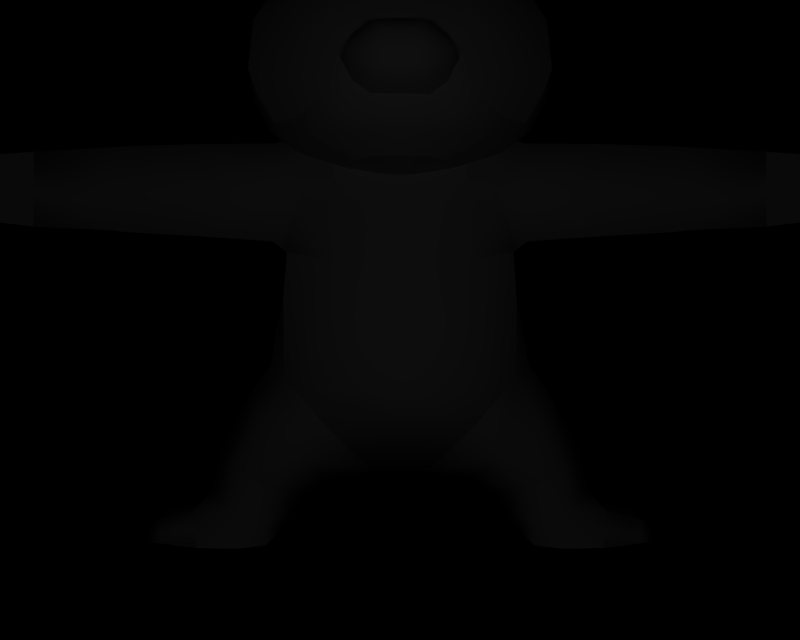 # Source: BR_Slakoth-Shiny01.blend  (saved by Blender 2.66.1; exported with 4.5.12 LTS)
import bpy
from mathutils import Matrix  # noqa: F401  (used for matrix-valued properties, if any)

bpy.ops.wm.read_factory_settings(use_empty=True)
scene = bpy.context.scene
scene.name = '1'

# ---- collections
col_collection_1 = bpy.data.collections.new('Collection 1'); scene.collection.children.link(col_collection_1)

# ---- materials (node trees are filled in below, after node groups)
mat_mat_1 = bpy.data.materials.new('mat_1')
mat_mat_1.alpha_threshold = 0.0
mat_mat_1.specular_color = (0.5, 0.5, 0.5)
mat_mat_1.roughness = 0.5
mat_mat_8 = bpy.data.materials.new('mat_8')
mat_mat_8.alpha_threshold = 0.0
mat_mat_8.specular_color = (0.5, 0.5, 0.5)
mat_mat_8.roughness = 0.5
mat_mat_9 = bpy.data.materials.new('mat_9')
mat_mat_9.alpha_threshold = 0.0
mat_mat_9.specular_color = (0.5, 0.5, 0.5)
mat_mat_9.roughness = 0.5
mat_mat_6 = bpy.data.materials.new('mat_6')
mat_mat_6.alpha_threshold = 0.0
mat_mat_6.specular_color = (0.5, 0.5, 0.5)
mat_mat_6.roughness = 0.5
mat_mat_7 = bpy.data.materials.new('mat_7')
mat_mat_7.alpha_threshold = 0.0
mat_mat_7.specular_color = (0.5, 0.5, 0.5)
mat_mat_7.roughness = 0.5
mat_mat_4 = bpy.data.materials.new('mat_4')
mat_mat_4.alpha_threshold = 0.0
mat_mat_4.specular_color = (0.5, 0.5, 0.5)
mat_mat_4.roughness = 0.5
mat_mat_5 = bpy.data.materials.new('mat_5')
mat_mat_5.alpha_threshold = 0.0
mat_mat_5.specular_color = (0.5, 0.5, 0.5)
mat_mat_5.roughness = 0.5
mat_mat_2 = bpy.data.materials.new('mat_2')
mat_mat_2.alpha_threshold = 0.0
mat_mat_2.specular_color = (0.5, 0.5, 0.5)
mat_mat_2.roughness = 0.5
mat_mat_3 = bpy.data.materials.new('mat_3')
mat_mat_3.alpha_threshold = 0.0
mat_mat_3.specular_color = (0.5, 0.5, 0.5)
mat_mat_3.roughness = 0.5
mat_mat_0 = bpy.data.materials.new('mat_0')
mat_mat_0.alpha_threshold = 0.0
mat_mat_0.specular_color = (0.5, 0.5, 0.5)
mat_mat_0.roughness = 0.5

# ---- material node trees

# ---- cameras
cam_camera_001 = bpy.data.cameras.new('Camera.001')
cam_camera_001.passepartout_alpha = 0.2
cam_camera_001.clip_end = 100.0
cam_camera_001.lens = 35.0
cam_camera_001.sensor_width = 32.0
cam_camera_001.sensor_height = 18.0
cam_camera_001.show_passepartout = False
cam_camera_001.show_safe_areas = True
cam_camera_001.dof.focus_distance = 0.0
cam_camera_001.dof.aperture_fstop = 128.0

# ---- lights
light_lamp = bpy.data.lights.new('Lamp', 'POINT')
light_lamp.transmission_factor = 0.0
light_lamp.energy = 138.0
light_lamp.shadow_buffer_clip_start = 0.5
light_lamp.shadow_soft_size = 1.0
light_lamp.shadow_maximum_resolution = 0.006
light_lamp.use_absolute_resolution = True
light_lamp.cycles.use_multiple_importance_sampling = False

# ---- meshes
me_namakero_mat_1 = bpy.data.meshes.new('namakero_mat_1')
me_namakero_mat_1.from_pydata([(5.619, 4.666, 0.4344), (5.143, 4.86, 0.7059), (5.564, 4.772, 0.7059), (5.252, 4.692, 0.3044), (5.564, 4.492, 0.7059), (5.143, 4.463, 0.7059), (5.619, 4.332, 0.4406), (5.252, 4.334, 0.3047), (5.564, 4.451, 0.7059), (5.143, 4.069, 0.7243), (5.564, 4.147, 0.7243), (-3.399, 0.0, 0.1301), (-2.963, 0.04627, 0.0286), (-2.999, 0.04627, 0.4246), (-2.963, 0.04627, -0.01994), (-3.399, 0.0, -0.1301), (-2.999, 0.04627, -0.4411), (2.963, 0.04627, 0.0286), (3.399, 0.0, 0.1301), (2.999, 0.04627, 0.4246), (3.399, 0.0, -0.1301), (2.963, 0.04627, -0.01994), (2.999, 0.04627, -0.4411), (-2.608, 0.4318, -0.2989), (-2.546, 0.0, 0.0), (-3.073, 0.3244, -0.2637), (-2.549, 0.0, -0.4744), (-3.073, 0.3244, 0.2637), (-2.608, 0.4318, 0.2989), (-2.549, 0.0, 0.467), (2.546, 0.0, 0.0), (2.549, 0.0, 0.467), (3.073, 0.3244, 0.2637), (2.608, 0.4318, 0.2989), (3.073, 0.3244, -0.2637), (2.608, 0.4318, -0.2989), (2.549, 0.0, -0.4744), (-5.619, 4.332, 0.4406), (-5.143, 4.069, 0.7243), (-5.564, 4.147, 0.7243), (-5.252, 4.334, 0.3047), (-5.564, 4.451, 0.7059), (-5.143, 4.463, 0.7059), (-5.564, 4.772, 0.7059), (-5.252, 4.692, 0.3044), (-5.619, 4.666, 0.4344), (-5.143, 4.86, 0.7059), (-5.564, 4.492, 0.7059), (5.94, 4.545, 0.7059), (5.94, 4.354, 0.7243), (-5.94, 4.545, 0.7059), (-5.94, 4.354, 0.7243)], [], [(0, 1, 2), (0, 3, 1), (3, 0, 4), (4, 5, 3), (2, 5, 4), (1, 5, 2), (5, 6, 7), (5, 8, 6), (8, 5, 9), (9, 10, 8), (7, 10, 9), (7, 6, 10), (11, 12, 13), (14, 15, 16), (17, 18, 19), (20, 21, 22), (23, 14, 24), (23, 25, 14), (26, 25, 23), (26, 16, 25), (24, 16, 26), (24, 14, 16), (27, 24, 12), (27, 28, 24), (13, 28, 27), (13, 29, 28), (13, 12, 24), (29, 13, 24), (19, 30, 17), (19, 31, 30), (32, 31, 19), (32, 33, 31), (17, 33, 32), (17, 30, 33), (34, 30, 21), (34, 35, 30), (22, 35, 34), (22, 36, 35), (37, 38, 39), (37, 40, 38), (41, 40, 37), (41, 42, 40), (39, 42, 41), (39, 38, 42), (43, 44, 45), (43, 46, 44), (47, 46, 43), (47, 42, 46), (45, 42, 47), (45, 44, 42), (22, 21, 30), (36, 22, 30), (27, 11, 13), (27, 12, 11), (15, 25, 16), (15, 14, 25), (34, 20, 22), (34, 21, 20), (18, 32, 19), (18, 17, 32), (48, 0, 2), (2, 4, 48), (0, 48, 4), (10, 49, 8), (10, 6, 49), (8, 49, 6), (50, 43, 45), (50, 47, 43), (45, 47, 50), (39, 51, 37), (39, 41, 51), (37, 51, 41)])
me_namakero_mat_1.polygons.foreach_set('use_smooth', [True] * 72)
_k = set([(1, 3), (1, 5), (3, 5), (5, 7), (5, 9), (7, 9), (23, 24), (23, 26), (24, 26), (24, 28), (24, 29), (28, 29), (30, 31), (30, 33), (30, 35), (30, 36), (31, 33), (35, 36), (38, 40), (38, 42), (40, 42), (42, 44), (42, 46), (44, 46)])
me_namakero_mat_1.attributes.new('sharp_edge', 'BOOLEAN', 'EDGE').data.foreach_set('value', [ (min(e.vertices), max(e.vertices)) in _k for e in me_namakero_mat_1.edges])
_uv = me_namakero_mat_1.uv_layers.new(name='UVTex')
_uv.uv.foreach_set('vector', [0.5, 0.5, 1.0, 0.0, 0.5, 0.0, 0.5, 0.5, 1.0, 0.5, 1.0, 0.0, 1.0, 0.5, 0.5, 0.5, 0.5, 1.0, 0.5, 1.0, 1.0, 1.0, 1.0, 0.5, 0.5, 0.0, 1.0, 1.0, 0.5, 1.0, 0.5, 0.0, 1.0, 0.0, 1.0, 1.0, 1.0, 0.0, 0.5, 0.5, 1.0, 0.5, 1.0, 0.0, 0.5, 0.0, 0.5, 0.5, 1.0, 1.0, 0.5, 0.0, 1.0, 0.0, 1.0, 1.0, 0.5, 1.0, 0.5, 0.0, 1.0, 0.5, 0.5, 1.0, 1.0, 1.0, 1.0, 0.5, 0.5, 0.5, 0.5, 1.0, 0.0, 0.5, 0.5, 1.0, 0.5, 0.0, 0.5, 1.0, 0.0, 0.5, 0.5, 0.0, 0.5, 1.0, 0.0, 0.5, 0.5, 0.0, 0.0, 0.5, 0.5, 1.0, 0.5, 0.0, 1.0, 1.0, 0.5, 0.0, 1.0, 0.0, 1.0, 1.0, 0.5, 1.0, 0.5, 0.0, 1.0, 0.0, 0.5, 1.0, 1.0, 1.0, 1.0, 0.0, 0.5, 0.0, 0.5, 1.0, 1.0, 1.0, 0.5, 0.0, 1.0, 0.0, 1.0, 1.0, 0.5, 1.0, 0.5, 0.0, 0.5, 1.0, 1.0, 0.0, 0.5, 0.0, 0.5, 1.0, 1.0, 1.0, 1.0, 0.0, 0.5, 0.0, 1.0, 1.0, 0.5, 1.0, 0.5, 0.0, 1.0, 0.0, 1.0, 1.0, 0.5, 1.0, 0.5, 0.0, 1.0, 0.0, 1.0, 1.0, 0.5, 1.0, 1.0, 0.0, 0.5, 0.0, 1.0, 1.0, 0.5, 1.0, 0.5, 0.0, 1.0, 0.0, 1.0, 1.0, 0.5, 1.0, 1.0, 0.0, 0.5, 0.0, 0.5, 1.0, 1.0, 1.0, 1.0, 0.0, 0.5, 0.0, 1.0, 1.0, 0.5, 1.0, 0.5, 0.0, 1.0, 0.0, 1.0, 1.0, 0.5, 1.0, 1.0, 0.0, 0.5, 0.0, 0.5, 1.0, 1.0, 1.0, 1.0, 0.0, 0.5, 0.0, 1.0, 1.0, 0.5, 1.0, 0.5, 0.0, 1.0, 0.0, 1.0, 1.0, 0.5, 0.5, 1.0, 0.0, 0.5, 0.0, 0.5, 0.5, 1.0, 0.5, 1.0, 0.0, 0.5, 1.0, 1.0, 0.5, 0.5, 0.5, 0.5, 1.0, 1.0, 1.0, 1.0, 0.5, 0.5, 0.0, 1.0, 1.0, 0.5, 1.0, 0.5, 0.0, 1.0, 0.0, 1.0, 1.0, 0.5, 1.0, 1.0, 0.5, 0.5, 0.5, 0.5, 1.0, 1.0, 1.0, 1.0, 0.5, 0.5, 0.0, 1.0, 1.0, 0.5, 1.0, 0.5, 0.0, 1.0, 0.0, 1.0, 1.0, 0.5, 0.5, 1.0, 0.0, 0.5, 0.0, 0.5, 0.5, 1.0, 0.5, 1.0, 0.0, 0.5, 1.0, 0.5, 0.0, 1.0, 0.0, 1.0, 1.0, 0.5, 1.0, 1.0, 0.0, 0.5, 1.0, 0.0, 0.0, 0.5, 0.0, 0.5, 1.0, 0.5, 0.0, 0.0, 0.0, 0.0, 0.0, 0.5, 1.0, 0.5, 0.0, 0.0, 0.0, 0.5, 0.0, 0.5, 1.0, 0.5, 1.0, 0.0, 0.0, 0.5, 0.0, 0.5, 1.0, 0.5, 0.0, 0.0, 0.0, 0.0, 0.0, 0.5, 1.0, 0.5, 0.0, 0.0, 0.0, 0.5, 0.0, 0.5, 1.0, 0.0, 0.5, 0.5, 0.5, 0.5, 0.0, 0.5, 0.0, 0.5, 1.0, 0.0, 0.5, 0.5, 0.5, 0.0, 0.5, 0.5, 1.0, 0.5, 1.0, 0.0, 0.5, 0.5, 0.0, 0.5, 1.0, 0.5, 0.5, 0.0, 0.5, 0.5, 0.0, 0.0, 0.5, 0.5, 0.5, 0.0, 0.5, 0.5, 1.0, 0.5, 0.5, 0.0, 0.5, 0.5, 0.0, 0.5, 1.0, 0.5, 0.5, 0.5, 0.0, 0.0, 0.5, 0.5, 0.0, 0.0, 0.5, 0.5, 0.5, 0.5, 0.0, 0.5, 1.0, 0.0, 0.5, 0.5, 0.5, 0.0, 0.5, 0.5, 1.0])
me_namakero_mat_1.materials.append(mat_mat_1)
me_namakero_mat_1.use_remesh_preserve_volume = False
me_namakero_mat_1.use_remesh_preserve_attributes = False
me_namakero_mat_1.use_mirror_vertex_groups = False
me_namakero_mat_1.update()
me_namakero_mat_8 = bpy.data.meshes.new('namakero_mat_8')
me_namakero_mat_8.from_pydata([(-1.325, 2.733, -0.5647), (-1.509, 2.567, -0.9903), (-0.9943, 2.695, -0.8909), (-1.23, 3.151, -0.5211), (-0.9614, 3.119, -0.8348), (-1.581, 2.951, -0.9849), (-0.168, 7.702, 1.101), (-1.117, 8.413, 1.259), (-0.3805, 7.387, 1.377), (0.0, 7.868, 0.5861), (0.1698, 7.702, 1.1), (1.393, 8.338, 1.434), (0.3805, 7.387, 1.377), (0.9187, 7.387, 0.9468), (0.7386, 7.64, 0.595), (1.056, 8.498, -0.3481), (0.6957, 7.387, -0.08855), (0.3444, 7.728, -0.05193), (-0.00136, 8.544, -0.138), (-0.348, 7.728, -0.05078), (-1.322, 8.172, -0.06485), (-0.7394, 7.64, 0.5974), (-0.6957, 7.387, -0.08855), (-0.9187, 7.387, 0.9468), (-1.385, 2.772, -0.9663)], [], [(0, 1, 2), (3, 4, 5), (6, 7, 8), (6, 9, 7), (10, 11, 9), (10, 12, 11), (13, 11, 12), (13, 14, 11), (9, 11, 14), (14, 15, 9), (16, 15, 14), (16, 17, 15), (9, 15, 17), (17, 18, 9), (19, 9, 18), (19, 20, 9), (21, 9, 20), (21, 7, 9), (19, 18, 17), (20, 22, 21), (20, 19, 22), (7, 23, 8), (7, 21, 23), (1, 24, 2), (1, 0, 24), (24, 0, 3), (3, 5, 24), (4, 24, 5), (4, 2, 24)])
me_namakero_mat_8.polygons.foreach_set('use_smooth', [True] * 29)
_k = set([(0, 2), (0, 3), (2, 4), (3, 4), (6, 8), (6, 9), (8, 23), (9, 10), (10, 12), (12, 13), (13, 14), (14, 16), (16, 17), (17, 19), (19, 22), (21, 22), (21, 23)])
me_namakero_mat_8.attributes.new('sharp_edge', 'BOOLEAN', 'EDGE').data.foreach_set('value', [ (min(e.vertices), max(e.vertices)) in _k for e in me_namakero_mat_8.edges])
_uv = me_namakero_mat_8.uv_layers.new(name='UVTex')
_uv.uv.foreach_set('vector', [0.0, 0.0064, 0.25, 1.006, 0.5, 0.0064, 0.5, 0.0064, 1.0, 0.0064, 0.75, 1.006, 1.0, 0.0064, 0.5, 1.006, 0.0, 0.0064, 1.0, 0.0064, 0.0, 0.0064, 0.5, 1.006, 1.0, 0.0064, 0.5, 1.006, 0.0, 0.0064, 1.0, 0.0064, 0.0, 0.0064, 0.5, 1.006, 1.0, 0.0064, 0.5, 1.006, 0.0, 0.0064, 1.0, 0.0064, 0.0, 0.0064, 0.5, 1.006, 1.0, 0.0064, 0.5, 1.006, 0.0, 0.0064, 0.0, 0.0064, 0.5, 1.006, 1.0, 0.0064, 1.0, 0.0064, 0.5, 1.006, 0.0, 0.0064, 1.0, 0.0064, 0.0, 0.0064, 0.5, 1.006, 1.0, 0.0064, 0.5, 1.006, 0.0, 0.0064, 0.0, 0.0064, 0.5, 1.006, 1.0, 0.0064, 0.0, 0.0064, 1.0, 0.0064, 0.5, 1.006, 0.0, 0.0064, 0.5, 1.006, 1.0, 0.0064, 0.0, 0.0064, 1.0, 0.0064, 0.5, 1.006, 0.0, 0.0064, 0.5, 1.006, 1.0, 0.0064, 0.0, 0.0064, 0.5, 1.006, 1.0, 0.0064, 0.5, 1.006, 0.0, 0.0064, 1.0, 0.0064, 0.5, 1.006, 1.0, 0.0064, 0.0, 0.0064, 0.5, 1.006, 0.0, 0.0064, 1.0, 0.0064, 0.5, 1.006, 1.0, 0.0064, 0.0, 0.0064, 0.33, 1.006, 0.5, 0.6064, 0.0, 0.0064, 0.33, 1.006, 0.0, 0.0064, 0.5, 0.6064, 0.5, 0.6064, 0.0, 0.0064, 1.0, 0.0064, 1.0, 0.0064, 0.67, 1.006, 0.5, 0.6064, 1.0, 0.0064, 0.5, 0.6064, 0.67, 1.006, 1.0, 0.0064, 0.0, 0.0064, 0.5, 0.6064])
me_namakero_mat_8.materials.append(mat_mat_8)
me_namakero_mat_8.use_remesh_preserve_volume = False
me_namakero_mat_8.use_remesh_preserve_attributes = False
me_namakero_mat_8.use_mirror_vertex_groups = False
me_namakero_mat_8.update()
me_namakero_mat_9 = bpy.data.meshes.new('namakero_mat_9')
me_namakero_mat_9.from_pydata([(-0.1915, 5.823, 2.469), (0.2781, 5.967, 2.323), (-0.2781, 5.967, 2.323), (0.1915, 5.823, 2.469), (-0.1915, 5.502, 2.469), (0.1915, 5.502, 2.469), (-0.2781, 5.358, 2.323), (0.2781, 5.358, 2.323), (0.3211, 6.061, 2.005), (0.5221, 5.917, 2.005), (0.0, 6.095, 2.005), (-0.3211, 6.061, 2.005), (-0.5221, 5.917, 2.005), (-0.5562, 5.662, 2.323), (-0.6422, 5.662, 2.005), (-0.5221, 5.408, 2.005), (-0.3211, 5.264, 2.005), (0.0, 5.23, 2.005), (0.3211, 5.264, 2.005), (0.5221, 5.408, 2.005), (0.5562, 5.662, 2.323), (0.6422, 5.662, 2.005)], [], [(0, 1, 2), (0, 3, 1), (3, 0, 4), (4, 5, 3), (6, 5, 4), (6, 7, 5), (8, 1, 9), (8, 10, 1), (2, 1, 10), (10, 11, 2), (12, 2, 11), (12, 13, 2), (14, 13, 12), (14, 15, 13), (6, 13, 15), (6, 4, 13), (0, 13, 4), (0, 2, 13), (16, 6, 15), (16, 17, 6), (7, 6, 17), (17, 18, 7), (19, 7, 18), (19, 20, 7), (21, 20, 19), (21, 9, 20), (1, 20, 9), (1, 3, 20), (5, 20, 3), (5, 7, 20)])
me_namakero_mat_9.polygons.foreach_set('use_smooth', [True] * 30)
_k = set([(8, 9), (8, 10), (9, 21), (10, 11), (11, 12), (12, 14), (14, 15), (15, 16), (16, 17), (17, 18), (18, 19), (19, 21)])
me_namakero_mat_9.attributes.new('sharp_edge', 'BOOLEAN', 'EDGE').data.foreach_set('value', [ (min(e.vertices), max(e.vertices)) in _k for e in me_namakero_mat_9.edges])
_uv = me_namakero_mat_9.uv_layers.new(name='UVTex')
_uv.uv.foreach_set('vector', [0.2511, 0.8367, 0.8614, 1.134, 0.1386, 1.134, 0.2511, 0.8367, 0.7489, 0.8367, 0.8614, 1.134, 0.7489, 0.8367, 0.2511, 0.8367, 0.2511, 0.1767, 0.2511, 0.1767, 0.7489, 0.1767, 0.7489, 0.8367, 0.1386, -0.1206, 0.7489, 0.1767, 0.2511, 0.1767, 0.1386, -0.1206, 0.8614, -0.1206, 0.7489, 0.1767, 0.9174, 1.266, 0.8614, 1.134, 1.179, 0.9915, 0.9174, 1.266, 0.5, 1.331, 0.8614, 1.134, 0.1386, 1.134, 0.8614, 1.134, 0.5, 1.331, 0.5, 1.331, 0.08265, 1.266, 0.1386, 1.134, -0.1786, 0.9915, 0.1386, 1.134, 0.08265, 1.266, -0.1786, 0.9915, -0.2229, 0.5067, 0.1386, 1.134, -0.3347, 0.5067, -0.2229, 0.5067, -0.1786, 0.9915, -0.3347, 0.5067, -0.1786, 0.02189, -0.2229, 0.5067, 0.1386, -0.1206, -0.2229, 0.5067, -0.1786, 0.02189, 0.1386, -0.1206, 0.2511, 0.1767, -0.2229, 0.5067, 0.2511, 0.8367, -0.2229, 0.5067, 0.2511, 0.1767, 0.2511, 0.8367, 0.1386, 1.134, -0.2229, 0.5067, 0.08265, -0.2525, 0.1386, -0.1206, -0.1786, 0.02189, 0.08265, -0.2525, 0.5, -0.3176, 0.1386, -0.1206, 0.8614, -0.1206, 0.1386, -0.1206, 0.5, -0.3176, 0.5, -0.3176, 0.9174, -0.2525, 0.8614, -0.1206, 1.179, 0.02189, 0.8614, -0.1206, 0.9174, -0.2525, 1.179, 0.02189, 1.223, 0.5067, 0.8614, -0.1206, 1.335, 0.5067, 1.223, 0.5067, 1.179, 0.02189, 1.335, 0.5067, 1.179, 0.9915, 1.223, 0.5067, 0.8614, 1.134, 1.223, 0.5067, 1.179, 0.9915, 0.8614, 1.134, 0.7489, 0.8367, 1.223, 0.5067, 0.7489, 0.1767, 1.223, 0.5067, 0.7489, 0.8367, 0.7489, 0.1767, 0.8614, -0.1206, 1.223, 0.5067])
me_namakero_mat_9.materials.append(mat_mat_9)
me_namakero_mat_9.use_remesh_preserve_volume = False
me_namakero_mat_9.use_remesh_preserve_attributes = False
me_namakero_mat_9.use_mirror_vertex_groups = False
me_namakero_mat_9.update()
me_namakero_mat_6 = bpy.data.meshes.new('namakero_mat_6')
me_namakero_mat_6.from_pydata([(0.0, 5.486, 2.104), (0.5603, 5.093, 1.956), (0.6917, 5.486, 2.022), (0.0, 5.282, 2.101), (-0.6917, 5.486, 2.022), (-0.5603, 5.093, 1.956), (0.0, 6.072, 2.059), (0.9566, 4.914, 1.445), (0.3115, 4.703, 1.535), (0.5295, 4.692, 1.271), (0.5232, 4.914, 1.777), (0.9, 5.087, 1.805), (1.127, 5.151, 1.568), (0.0, 4.703, 1.531), (0.0, 4.914, 1.895), (-0.5232, 4.914, 1.777), (-0.9, 5.087, 1.805), (-0.9566, 4.914, 1.445), (-1.127, 5.151, 1.568), (-0.3115, 4.703, 1.535), (-0.5295, 4.692, 1.271)], [], [(0, 1, 2), (0, 3, 1), (3, 0, 4), (4, 5, 3), (0, 6, 4), (0, 2, 6), (7, 8, 9), (7, 10, 8), (11, 10, 7), (11, 1, 10), (2, 1, 11), (11, 12, 2), (7, 12, 11), (10, 13, 8), (10, 14, 13), (1, 14, 10), (1, 3, 14), (5, 14, 3), (5, 15, 14), (16, 15, 5), (16, 17, 15), (18, 17, 16), (16, 4, 18), (5, 4, 16), (15, 13, 14), (15, 19, 13), (17, 19, 15), (17, 20, 19)])
me_namakero_mat_6.polygons.foreach_set('use_smooth', [True] * 28)
_k = set([(2, 6), (2, 12), (4, 6), (4, 18), (7, 9), (7, 12), (8, 9), (8, 13), (13, 19), (17, 18), (17, 20), (19, 20)])
me_namakero_mat_6.attributes.new('sharp_edge', 'BOOLEAN', 'EDGE').data.foreach_set('value', [ (min(e.vertices), max(e.vertices)) in _k for e in me_namakero_mat_6.edges])
_uv = me_namakero_mat_6.uv_layers.new(name='UVTex')
_uv.uv.foreach_set('vector', [0.9963, 1.043, 0.5625, 0.9352, 0.2891, 1.051, 0.9963, 1.043, 0.9969, 0.9681, 0.5625, 0.9352, 0.9969, 0.9681, 0.9963, 1.043, 0.2891, 1.051, 0.2891, 1.051, 0.5625, 0.9352, 0.9969, 0.9681, 0.9963, 1.043, 0.9961, 1.134, 0.2891, 1.051, 0.9963, 1.043, 0.2891, 1.051, 0.9961, 1.134, -0.07031, 0.8718, 0.6758, 0.7711, 0.2539, 0.7728, -0.07031, 0.8718, 0.543, 0.877, 0.6758, 0.7711, 0.1607, 0.9345, 0.543, 0.877, -0.07031, 0.8718, 0.1607, 0.9345, 0.5625, 0.9352, 0.543, 0.877, 0.2891, 1.051, 0.5625, 0.9352, 0.1607, 0.9345, 0.1607, 0.9345, -0.224, 0.9597, 0.2891, 1.051, -0.07031, 0.8718, -0.224, 0.9597, 0.1607, 0.9345, 0.543, 0.877, 0.9978, 0.7723, 0.6758, 0.7711, 0.543, 0.877, 1.0, 0.877, 0.9978, 0.7723, 0.5625, 0.9352, 1.0, 0.877, 0.543, 0.877, 0.5625, 0.9352, 0.9969, 0.9681, 1.0, 0.877, 0.5625, 0.9352, 1.0, 0.877, 0.9969, 0.9681, 0.5625, 0.9352, 0.543, 0.877, 1.0, 0.877, 0.1607, 0.9345, 0.543, 0.877, 0.5625, 0.9352, 0.1607, 0.9345, -0.07031, 0.8718, 0.543, 0.877, -0.224, 0.9597, -0.07031, 0.8718, 0.1607, 0.9345, 0.1607, 0.9345, 0.2891, 1.051, -0.224, 0.9597, 0.5625, 0.9352, 0.2891, 1.051, 0.1607, 0.9345, 0.543, 0.877, 0.9978, 0.7723, 1.0, 0.877, 0.543, 0.877, 0.6758, 0.7711, 0.9978, 0.7723, -0.07031, 0.8718, 0.6758, 0.7711, 0.543, 0.877, -0.07031, 0.8718, 0.2539, 0.7728, 0.6758, 0.7711])
me_namakero_mat_6.materials.append(mat_mat_6)
me_namakero_mat_6.use_remesh_preserve_volume = False
me_namakero_mat_6.use_remesh_preserve_attributes = False
me_namakero_mat_6.use_mirror_vertex_groups = False
me_namakero_mat_6.update()
me_namakero_mat_7 = bpy.data.meshes.new('namakero_mat_7')
me_namakero_mat_7.from_pydata([(-1.127, 5.151, 1.568), (-1.265, 5.486, 1.666), (-1.67, 5.486, 1.193), (-1.468, 5.151, 1.139), (-1.298, 6.358, 1.604), (-1.77, 5.779, 1.223), (-1.341, 5.779, 1.688), (-1.714, 6.358, 1.178), (-1.129, 6.712, 1.524), (-1.49, 6.712, 1.126), (0.0, 6.712, 1.85), (-0.7242, 6.072, 1.979), (0.0, 6.072, 2.059), (-0.6173, 6.712, 1.781), (0.0, 7.387, 1.425), (-0.3805, 7.387, 1.377), (1.67, 5.486, 1.193), (1.127, 5.151, 1.568), (1.468, 5.151, 1.139), (1.265, 5.486, 1.666), (1.77, 5.779, 1.223), (1.341, 5.779, 1.688), (1.714, 6.358, 1.178), (1.298, 6.358, 1.604), (1.49, 6.712, 1.126), (1.129, 6.712, 1.524), (0.3805, 7.387, 1.377), (0.6173, 6.712, 1.781), (0.7242, 6.072, 1.979), (0.6917, 5.486, 2.022), (0.9187, 7.387, 0.9468), (-0.6917, 5.486, 2.022), (-0.9187, 7.387, 0.9468)], [], [(0, 1, 2), (3, 0, 2), (4, 5, 6), (4, 7, 5), (8, 7, 4), (8, 9, 7), (10, 11, 12), (10, 13, 11), (14, 13, 10), (14, 15, 13), (16, 17, 18), (16, 19, 17), (20, 19, 16), (20, 21, 19), (22, 21, 20), (22, 23, 21), (24, 23, 22), (24, 25, 23), (10, 26, 14), (10, 27, 26), (12, 27, 10), (12, 28, 27), (13, 8, 4), (2, 1, 6), (5, 2, 6), (29, 28, 12), (29, 21, 28), (19, 21, 29), (29, 17, 19), (23, 28, 21), (23, 27, 28), (25, 27, 23), (25, 26, 27), (30, 26, 25), (25, 24, 30), (11, 31, 12), (11, 6, 31), (4, 6, 11), (11, 13, 4), (1, 31, 6), (1, 0, 31), (15, 8, 13), (15, 32, 8), (9, 8, 32)])
me_namakero_mat_7.polygons.foreach_set('use_smooth', [True] * 44)
_k = set([(0, 3), (0, 31), (2, 3), (2, 5), (5, 7), (7, 9), (9, 32), (12, 29), (12, 31), (14, 15), (14, 26), (15, 32), (16, 18), (16, 20), (17, 18), (17, 29), (20, 22), (22, 24), (24, 30), (26, 30)])
me_namakero_mat_7.attributes.new('sharp_edge', 'BOOLEAN', 'EDGE').data.foreach_set('value', [ (min(e.vertices), max(e.vertices)) in _k for e in me_namakero_mat_7.edges])
_uv = me_namakero_mat_7.uv_layers.new(name='UVTex')
_uv.uv.foreach_set('vector', [0.0, 0.8333, 0.0, 0.8333, 0.0, 0.8333, 0.0, 0.8333, 0.0, 0.8333, 0.0, 0.8333, 0.7892, 0.9428, 1.245, 0.871, 0.7997, 0.8695, 0.7892, 0.9428, 1.212, 0.9442, 1.245, 0.871, 0.7248, 0.9787, 1.212, 0.9442, 0.7892, 0.9428, 0.7248, 0.9787, 1.111, 0.98, 1.212, 0.9442, -0.1354, 0.9757, 0.2793, 0.905, -0.1948, 0.9033, -0.1354, 0.9757, 0.2784, 0.9772, 0.2793, 0.905, -0.007304, 1.069, 0.2784, 0.9772, -0.1354, 0.9757, -0.007304, 1.069, 0.2614, 1.07, 0.2784, 0.9772, 1.19, 0.8337, 0.7027, 0.7897, 1.075, 0.7909, 1.19, 0.8337, 0.7594, 0.8323, 0.7027, 0.7897, 1.245, 0.871, 0.7594, 0.8323, 1.19, 0.8337, 1.245, 0.871, 0.7997, 0.8695, 0.7594, 0.8323, 1.212, 0.9442, 0.7997, 0.8695, 1.245, 0.871, 1.212, 0.9442, 0.7892, 0.9428, 0.7997, 0.8695, 1.111, 0.98, 0.7892, 0.9428, 1.212, 0.9442, 1.111, 0.98, 0.7248, 0.9787, 0.7892, 0.9428, -0.1354, 0.9757, 0.2614, 1.07, -0.007304, 1.069, -0.1354, 0.9757, 0.2784, 0.9772, 0.2614, 1.07, -0.1948, 0.9033, 0.2784, 0.9772, -0.1354, 0.9757, -0.1948, 0.9033, 0.2793, 0.905, 0.2784, 0.9772, 0.2797, 0.9773, 0.7268, 0.9788, 0.7892, 0.9428, 1.19, 0.8337, 0.7594, 0.8323, 0.7997, 0.8695, 1.245, 0.871, 1.19, 0.8337, 0.7997, 0.8695, 0.2524, 0.8306, 0.2793, 0.905, -0.1948, 0.9033, 0.2524, 0.8306, 0.7997, 0.8695, 0.2793, 0.905, 0.7594, 0.8323, 0.7997, 0.8695, 0.2524, 0.8306, 0.2524, 0.8306, 0.7027, 0.7897, 0.7594, 0.8323, 0.7892, 0.9428, 0.2793, 0.905, 0.7997, 0.8695, 0.7892, 0.9428, 0.2784, 0.9772, 0.2793, 0.905, 0.7248, 0.9787, 0.2784, 0.9772, 0.7892, 0.9428, 0.7248, 0.9787, 0.2614, 1.07, 0.2784, 0.9772, 0.8254, 1.071, 0.2614, 1.07, 0.7248, 0.9787, 0.7248, 0.9787, 1.111, 0.98, 0.8254, 1.071, 0.2793, 0.905, 0.2524, 0.8306, -0.1948, 0.9033, 0.2793, 0.905, 0.7997, 0.8695, 0.2524, 0.8306, 0.7892, 0.9428, 0.7997, 0.8695, 0.2793, 0.905, 0.2793, 0.905, 0.2784, 0.9772, 0.7892, 0.9428, 0.7594, 0.8323, 0.2524, 0.8306, 0.7997, 0.8695, 0.7594, 0.8323, 0.7027, 0.7897, 0.2524, 0.8306, 0.2614, 1.07, 0.7248, 0.9787, 0.2784, 0.9772, 0.2614, 1.07, 0.8254, 1.071, 0.7248, 0.9787, 1.111, 0.98, 0.7248, 0.9787, 0.8254, 1.071])
me_namakero_mat_7.materials.append(mat_mat_7)
me_namakero_mat_7.use_remesh_preserve_volume = False
me_namakero_mat_7.use_remesh_preserve_attributes = False
me_namakero_mat_7.use_mirror_vertex_groups = False
me_namakero_mat_7.update()
me_namakero_mat_4 = bpy.data.meshes.new('namakero_mat_4')
me_namakero_mat_4.from_pydata([(-1.014, 2.57, -0.907), (-1.756, 2.419, -1.054), (-1.34, 2.614, -0.5685), (-1.075, 2.135, -1.006), (-1.422, 2.199, -0.5828), (-1.689, 2.01, -1.054), (-1.563, 2.228, -1.033)], [], [(0, 1, 2), (3, 4, 5), (5, 6, 3), (5, 4, 6), (2, 6, 4), (2, 1, 6), (0, 6, 1), (0, 3, 6)])
me_namakero_mat_4.polygons.foreach_set('use_smooth', [True] * 8)
_k = set([(0, 2), (0, 3), (2, 4), (3, 4)])
me_namakero_mat_4.attributes.new('sharp_edge', 'BOOLEAN', 'EDGE').data.foreach_set('value', [ (min(e.vertices), max(e.vertices)) in _k for e in me_namakero_mat_4.edges])
_uv = me_namakero_mat_4.uv_layers.new(name='UVTex')
_uv.uv.foreach_set('vector', [1.0, 0.0064, 0.75, 1.006, 0.5, 0.0064, 0.5, 0.0064, 0.0, 0.0064, 0.25, 1.006, 0.33, 1.006, 0.5, 0.6064, 0.0, 0.0064, 0.33, 1.006, 0.0, 0.0064, 0.5, 0.6064, 1.0, 0.0064, 0.5, 0.6064, 0.0, 0.0064, 1.0, 0.0064, 0.67, 1.006, 0.5, 0.6064, 1.0, 0.0064, 0.5, 0.6064, 0.67, 1.006, 1.0, 0.0064, 0.0, 0.0064, 0.5, 0.6064])
me_namakero_mat_4.materials.append(mat_mat_4)
me_namakero_mat_4.use_remesh_preserve_volume = False
me_namakero_mat_4.use_remesh_preserve_attributes = False
me_namakero_mat_4.use_mirror_vertex_groups = False
me_namakero_mat_4.update()
me_namakero_mat_5 = bpy.data.meshes.new('namakero_mat_5')
me_namakero_mat_5.from_pydata([(1.127, 5.151, -0.3761), (1.295, 4.914, 0.6078), (0.9566, 4.914, -0.109), (1.572, 5.151, 0.6078), (1.265, 5.486, -0.4917), (1.788, 5.486, 0.6078), (1.324, 6.072, -0.4767), (1.831, 6.072, 0.6078), (1.129, 6.712, -0.3403), (1.621, 6.712, 0.6078), (0.6957, 7.387, -0.08855), (1.013, 7.387, 0.6078), (1.209, 4.914, 1.057), (0.5295, 4.692, 1.271), (0.7105, 4.692, 0.9571), (0.9566, 4.914, 1.445), (1.468, 5.151, 1.139), (1.127, 5.151, 1.568), (0.0, 5.151, -0.7836), (0.0, 4.914, -0.4059), (0.0, 5.486, -0.9472), (0.0, 6.072, -0.9259), (0.0, 6.712, -0.733), (0.0, 7.387, -0.377), (-1.127, 5.151, -0.3761), (-0.9566, 4.914, -0.109), (-1.265, 5.486, -0.4917), (-1.324, 6.072, -0.4767), (-1.129, 6.712, -0.3403), (-0.6957, 7.387, -0.08855), (-1.572, 5.151, 0.6078), (-1.295, 4.914, 0.6078), (-1.788, 5.486, 0.6078), (-1.831, 6.072, 0.6078), (-1.621, 6.712, 0.6078), (-1.013, 7.387, 0.6078), (-1.468, 5.151, 1.139), (-0.9566, 4.914, 1.445), (-1.127, 5.151, 1.568), (-1.209, 4.914, 1.057), (-0.7105, 4.692, 0.9571), (-0.5295, 4.692, 1.271), (1.67, 5.486, 1.193), (0.9187, 7.387, 0.9468), (1.49, 6.712, 1.126), (-1.67, 5.486, 1.193), (-1.49, 6.712, 1.126), (-0.9187, 7.387, 0.9468), (0.0, 4.513, 0.6078), (0.3115, 4.703, 1.535), (0.0, 4.703, 1.531), (-0.3115, 4.703, 1.535), (1.714, 6.358, 1.178), (1.77, 5.779, 1.223), (-1.77, 5.779, 1.223), (-1.714, 6.358, 1.178), (0.0, 7.387, 1.425), (-0.168, 7.702, 1.101), (-0.3805, 7.387, 1.377), (0.1698, 7.702, 1.1), (0.3805, 7.387, 1.377), (0.0, 7.868, 0.5861), (-0.7394, 7.64, 0.5974), (0.7386, 7.64, 0.595), (0.3444, 7.728, -0.05193), (-0.348, 7.728, -0.05078)], [], [(0, 1, 2), (0, 3, 1), (3, 0, 4), (4, 5, 3), (6, 5, 4), (6, 7, 5), (8, 7, 6), (8, 9, 7), (10, 9, 8), (10, 11, 9), (12, 13, 14), (12, 15, 13), (16, 15, 12), (16, 17, 15), (18, 2, 19), (18, 0, 2), (20, 0, 18), (4, 0, 20), (21, 4, 20), (21, 6, 4), (22, 6, 21), (22, 8, 6), (23, 8, 22), (23, 10, 8), (24, 19, 25), (24, 18, 19), (26, 18, 24), (26, 20, 18), (27, 20, 26), (27, 21, 20), (28, 21, 27), (28, 22, 21), (29, 22, 28), (29, 23, 22), (30, 25, 31), (30, 24, 25), (32, 24, 30), (32, 26, 24), (33, 26, 32), (33, 27, 26), (34, 27, 33), (34, 28, 27), (35, 28, 34), (35, 29, 28), (36, 37, 38), (36, 39, 37), (30, 39, 36), (30, 31, 39), (37, 39, 40), (41, 37, 40), (3, 12, 1), (3, 16, 12), (5, 16, 3), (5, 42, 16), (9, 11, 43), (44, 9, 43), (32, 30, 36), (45, 32, 36), (35, 34, 46), (47, 35, 46), (31, 40, 39), (31, 48, 40), (25, 48, 31), (25, 19, 48), (2, 48, 19), (2, 1, 48), (14, 48, 1), (14, 13, 48), (49, 48, 13), (49, 50, 48), (51, 48, 50), (51, 41, 48), (40, 48, 41), (1, 12, 14), (52, 9, 44), (52, 7, 9), (53, 7, 52), (53, 5, 7), (42, 5, 53), (54, 32, 45), (54, 33, 32), (55, 33, 54), (55, 34, 33), (46, 34, 55), (56, 57, 58), (56, 59, 57), (60, 59, 56), (59, 61, 57), (62, 35, 47), (62, 29, 35), (63, 11, 10), (63, 43, 11), (23, 64, 10), (23, 65, 64), (29, 65, 23)])
me_namakero_mat_5.polygons.foreach_set('use_smooth', [True] * 95)
_k = set([(10, 63), (10, 64), (13, 15), (13, 49), (15, 17), (16, 17), (16, 42), (29, 62), (29, 65), (36, 38), (36, 45), (37, 38), (37, 41), (41, 51), (42, 53), (43, 44), (43, 63), (44, 52), (45, 54), (46, 47), (46, 55), (47, 62), (49, 50), (50, 51), (52, 53), (54, 55), (56, 58), (56, 60), (57, 58), (57, 61), (59, 60), (59, 61), (64, 65)])
me_namakero_mat_5.attributes.new('sharp_edge', 'BOOLEAN', 'EDGE').data.foreach_set('value', [ (min(e.vertices), max(e.vertices)) in _k for e in me_namakero_mat_5.edges])
_uv = me_namakero_mat_5.uv_layers.new(name='UVTex')
_uv.uv.foreach_set('vector', [0.7899, 0.1638, 0.8092, 0.06881, 0.7186, 0.06881, 0.7899, 0.1638, 0.91, 0.1638, 0.8092, 0.06881, 0.91, 0.1638, 0.7899, 0.1638, 0.8359, 0.2796, 0.8359, 0.2796, 0.975, 0.2796, 0.91, 0.1638, 0.8536, 0.4824, 0.975, 0.2796, 0.8359, 0.2796, 0.8536, 0.4824, 1.0, 0.4824, 0.975, 0.2796, 0.8132, 0.6798, 1.0, 0.4824, 0.8536, 0.4824, 0.8132, 0.6798, 0.9429, 0.6798, 1.0, 0.4824, 0.7263, 0.849, 0.9429, 0.6798, 0.8132, 0.6798, 0.7263, 0.849, 0.82, 0.849, 0.9429, 0.6798, 0.7887, 0.06881, 0.6093, 0.03441, 0.6444, 0.03441, 0.7887, 0.06881, 0.7186, 0.06881, 0.6093, 0.03441, 0.8829, 0.1638, 0.7186, 0.06881, 0.7887, 0.06881, 0.8829, 0.1638, 0.7899, 0.1638, 0.7186, 0.06881, 0.5, 0.1638, 0.7186, 0.06881, 0.5, 0.06881, 0.5, 0.1638, 0.7899, 0.1638, 0.7186, 0.06881, 0.5, 0.2796, 0.7899, 0.1638, 0.5, 0.1638, 0.8359, 0.2796, 0.7899, 0.1638, 0.5, 0.2796, 0.5, 0.4824, 0.8359, 0.2796, 0.5, 0.2796, 0.5, 0.4824, 0.8536, 0.4824, 0.8359, 0.2796, 0.5, 0.6798, 0.8536, 0.4824, 0.5, 0.4824, 0.5, 0.6798, 0.8132, 0.6798, 0.8536, 0.4824, 0.5, 0.849, 0.8132, 0.6798, 0.5, 0.6798, 0.5, 0.849, 0.7263, 0.849, 0.8132, 0.6798, 0.2101, 0.1638, 0.5, 0.06881, 0.2814, 0.06881, 0.2101, 0.1638, 0.5, 0.1638, 0.5, 0.06881, 0.1641, 0.2796, 0.5, 0.1638, 0.2101, 0.1638, 0.1641, 0.2796, 0.5, 0.2796, 0.5, 0.1638, 0.1464, 0.4824, 0.5, 0.2796, 0.1641, 0.2796, 0.1464, 0.4824, 0.5, 0.4824, 0.5, 0.2796, 0.1868, 0.6798, 0.5, 0.4824, 0.1464, 0.4824, 0.1868, 0.6798, 0.5, 0.6798, 0.5, 0.4824, 0.2737, 0.849, 0.5, 0.6798, 0.1868, 0.6798, 0.2737, 0.849, 0.5, 0.849, 0.5, 0.6798, 0.08996, 0.1638, 0.2814, 0.06881, 0.1908, 0.06881, 0.08996, 0.1638, 0.2101, 0.1638, 0.2814, 0.06881, 0.02503, 0.2796, 0.2101, 0.1638, 0.08996, 0.1638, 0.02503, 0.2796, 0.1641, 0.2796, 0.2101, 0.1638, 0.0, 0.4824, 0.1641, 0.2796, 0.02503, 0.2796, 0.0, 0.4824, 0.1464, 0.4824, 0.1641, 0.2796, 0.05714, 0.6798, 0.1464, 0.4824, 0.0, 0.4824, 0.05714, 0.6798, 0.1868, 0.6798, 0.1464, 0.4824, 0.18, 0.849, 0.1868, 0.6798, 0.05714, 0.6798, 0.18, 0.849, 0.2737, 0.849, 0.1868, 0.6798, 0.1171, 0.1638, 0.2814, 0.06881, 0.2101, 0.1638, 0.1171, 0.1638, 0.2113, 0.06881, 0.2814, 0.06881, 0.08996, 0.1638, 0.2113, 0.06881, 0.1171, 0.1638, 0.08996, 0.1638, 0.1908, 0.06881, 0.2113, 0.06881, 0.2814, 0.06881, 0.2113, 0.06881, 0.3556, 0.03441, 0.3907, 0.03441, 0.2814, 0.06881, 0.3556, 0.03441, 0.91, 0.1638, 0.7887, 0.06881, 0.8092, 0.06881, 0.91, 0.1638, 0.8829, 0.1638, 0.7887, 0.06881, 0.975, 0.2796, 0.8829, 0.1638, 0.91, 0.1638, 0.975, 0.2796, 0.9435, 0.2796, 0.8829, 0.1638, 0.9429, 0.6798, 0.82, 0.849, 0.7989, 0.849, 0.9135, 0.6798, 0.9429, 0.6798, 0.7989, 0.849, 0.02503, 0.2796, 0.08996, 0.1638, 0.1171, 0.1638, 0.05648, 0.2796, 0.02503, 0.2796, 0.1171, 0.1638, 0.18, 0.849, 0.05714, 0.6798, 0.08646, 0.6798, 0.2011, 0.849, 0.18, 0.849, 0.08646, 0.6798, 0.1908, 0.06881, 0.3556, 0.03441, 0.2113, 0.06881, 0.1908, 0.06881, 0.5, 0.0, 0.3556, 0.03441, 0.2814, 0.06881, 0.5, 0.0, 0.1908, 0.06881, 0.2814, 0.06881, 0.5, 0.06881, 0.5, 0.0, 0.7186, 0.06881, 0.5, 0.0, 0.5, 0.06881, 0.7186, 0.06881, 0.8092, 0.06881, 0.5, 0.0, 0.6444, 0.03441, 0.5, 0.0, 0.8092, 0.06881, 0.6444, 0.03441, 0.6093, 0.03441, 0.5, 0.0, 0.5598, 0.03441, 0.5, 0.0, 0.6093, 0.03441, 0.5598, 0.03441, 0.5, 0.03441, 0.5, 0.0, 0.4402, 0.03441, 0.5, 0.0, 0.5, 0.03441, 0.4402, 0.03441, 0.3907, 0.03441, 0.5, 0.0, 0.3556, 0.03441, 0.5, 0.0, 0.3907, 0.03441, 0.8092, 0.06881, 0.7887, 0.06881, 0.6444, 0.03441, 0.9402, 0.5811, 0.9429, 0.6798, 0.9135, 0.6798, 0.9402, 0.5811, 1.0, 0.4824, 0.9429, 0.6798, 0.9552, 0.381, 1.0, 0.4824, 0.9402, 0.5811, 0.9552, 0.381, 0.975, 0.2796, 1.0, 0.4824, 0.9435, 0.2796, 0.975, 0.2796, 0.9552, 0.381, 0.04479, 0.381, 0.02503, 0.2796, 0.05648, 0.2796, 0.04479, 0.381, 0.0, 0.4824, 0.02503, 0.2796, 0.05978, 0.5811, 0.0, 0.4824, 0.04479, 0.381, 0.05978, 0.5811, 0.05714, 0.6798, 0.0, 0.4824, 0.08646, 0.6798, 0.05714, 0.6798, 0.05978, 0.5811, 0.506, -0.1535, 0.4423, 0.05026, 0.3394, -0.1535, 0.506, -0.1535, 0.5705, 0.05026, 0.4423, 0.05026, 0.6726, -0.1535, 0.5705, 0.05026, 0.506, -0.1535, 0.5705, 0.05026, 0.506, 0.1576, 0.4423, 0.05026, 0.2254, 0.009682, 0.06238, -0.1535, 0.1039, -0.1535, 0.2254, 0.009682, 0.2015, -0.1535, 0.06238, -0.1535, 0.7864, 0.009682, 0.9497, -0.1535, 0.8106, -0.1535, 0.7864, 0.009682, 0.9082, -0.1535, 0.9497, -0.1535, 0.506, -0.1535, 0.6789, 0.06716, 0.8106, -0.1535, 0.506, -0.1535, 0.3313, 0.06716, 0.6789, 0.06716, 0.2015, -0.1535, 0.3313, 0.06716, 0.506, -0.1535])
me_namakero_mat_5.materials.append(mat_mat_5)
me_namakero_mat_5.use_remesh_preserve_volume = False
me_namakero_mat_5.use_remesh_preserve_attributes = False
me_namakero_mat_5.use_mirror_vertex_groups = False
me_namakero_mat_5.update()
me_namakero_mat_2 = bpy.data.meshes.new('namakero_mat_2')
me_namakero_mat_2.from_pydata([(1.673, 2.257, 0.03172), (1.963, 1.876, 0.0), (1.668, 1.624, -0.6847), (1.422, 2.199, -0.5828), (-0.9614, 3.119, -0.8348), (-0.524, 3.122, -1.148), (-0.555, 2.598, -1.199), (-0.9943, 2.695, -0.8909), (-1.509, 3.172, 0.005591), (-1.23, 3.151, -0.5211), (-1.325, 2.733, -0.5647), (-1.604, 2.715, 0.01866), (0.6315, 1.443, -1.043), (1.075, 2.135, -1.006), (1.175, 1.416, -0.8544), (0.5861, 2.074, -1.25), (0.0, 1.475, -1.189), (0.0, 2.044, -1.324), (-0.6315, 1.443, -1.043), (-0.5861, 2.074, -1.25), (-1.175, 1.416, -0.8544), (-1.075, 2.135, -1.006), (0.9614, 3.119, -0.8348), (0.524, 3.122, -1.148), (0.0, 3.114, -1.291), (-0.4737, 3.805, -0.9789), (-0.8691, 3.797, -0.7111), (0.0, 3.797, -1.076), (0.4737, 3.805, -0.9789), (0.8691, 3.797, -0.7111), (1.363, 3.803, -0.2074), (1.509, 3.172, 0.005591), (-1.673, 2.257, 0.03172), (-1.668, 1.624, -0.6847), (-1.963, 1.876, 0.0), (-1.422, 2.199, -0.5828), (-1.34, 2.614, -0.5685), (-1.325, 2.731, -0.5648), (-1.014, 2.57, -0.907), (1.362, 1.211, -0.784), (-1.362, 1.211, -0.784), (-1.363, 3.803, -0.2074)], [], [(0, 1, 2), (3, 0, 2), (4, 5, 6), (7, 4, 6), (8, 9, 10), (11, 8, 10), (12, 13, 14), (12, 15, 13), (16, 15, 12), (16, 17, 15), (18, 17, 16), (18, 19, 17), (20, 19, 18), (20, 21, 19), (15, 22, 13), (15, 23, 22), (17, 23, 15), (17, 24, 23), (25, 4, 26), (25, 5, 4), (27, 5, 25), (27, 24, 5), (28, 24, 27), (28, 23, 24), (29, 23, 28), (29, 22, 23), (30, 22, 29), (30, 31, 22), (32, 33, 34), (32, 35, 33), (11, 35, 32), (11, 36, 35), (10, 36, 11), (10, 37, 36), (38, 10, 7), (38, 37, 10), (36, 37, 38), (19, 21, 38), (6, 19, 38), (6, 38, 7), (31, 0, 3), (3, 22, 31), (13, 22, 3), (3, 14, 13), (39, 14, 3), (3, 2, 39), (35, 40, 33), (35, 20, 40), (21, 20, 35), (9, 26, 4), (9, 41, 26), (8, 41, 9), (6, 17, 19), (6, 24, 17), (5, 24, 6)])
me_namakero_mat_2.polygons.foreach_set('use_smooth', [True] * 55)
_k = set([(0, 1), (0, 31), (1, 2), (2, 39), (4, 7), (4, 9), (7, 10), (8, 11), (8, 41), (9, 10), (11, 32), (12, 14), (12, 16), (14, 39), (16, 18), (18, 20), (20, 40), (21, 35), (21, 38), (25, 26), (25, 27), (26, 41), (27, 28), (28, 29), (29, 30), (30, 31), (32, 34), (33, 34), (33, 40), (35, 36), (36, 38)])
me_namakero_mat_2.attributes.new('sharp_edge', 'BOOLEAN', 'EDGE').data.foreach_set('value', [ (min(e.vertices), max(e.vertices)) in _k for e in me_namakero_mat_2.edges])
_uv = me_namakero_mat_2.uv_layers.new(name='UVTex')
_uv.uv.foreach_set('vector', [-0.3164, 0.1094, -0.4336, -0.5039, -0.1602, -0.6602, 0.2604, 0.1615, -0.3164, 0.1094, -0.1602, -0.6602, 0.4141, 1.477, 0.7188, 1.516, 0.6979, 0.8385, 0.4844, 0.8906, 0.4141, 1.477, 0.6979, 0.8385, 0.01042, -0.5365, 0.2188, -0.5365, 0.1718, -0.06553, -0.05208, -0.02083, 0.01042, -0.5365, 0.1718, -0.06553, 0.6394, -0.5094, 0.4844, 0.1719, 0.2374, -0.7498, 0.6394, -0.5094, 0.6979, 0.1823, 0.4844, 0.1719, 0.9902, -0.5177, 0.6979, 0.1823, 0.6394, -0.5094, 0.9902, -0.5177, 0.9902, 0.1929, 0.6979, 0.1823, 0.6394, -0.5094, 0.9902, 0.1929, 0.9902, -0.5177, 0.6394, -0.5094, 0.6979, 0.1823, 0.9902, 0.1929, 0.2374, -0.7498, 0.6979, 0.1823, 0.6394, -0.5094, 0.2374, -0.7498, 0.4844, 0.1719, 0.6979, 0.1823, 0.6979, 0.1823, 0.3906, 1.473, 0.4844, 0.1719, 0.6979, 0.1823, 0.7188, 1.516, 0.3906, 1.473, 0.9902, 0.1929, 0.7188, 1.516, 0.6979, 0.1823, 0.9902, 0.1929, 1.0, 1.508, 0.7188, 1.516, 0.7188, 0.02734, 0.5, 0.9258, 0.5352, 0.02344, 0.7188, 0.02734, 0.707, 0.9336, 0.5, 0.9258, 1.0, 0.04297, 0.707, 0.9336, 0.7188, 0.02734, 1.0, 0.04297, 0.9883, 0.9375, 0.707, 0.9336, 0.7188, 0.03125, 0.9883, 0.9375, 1.0, 0.04297, 0.7188, 0.03125, 0.707, 0.9336, 0.9883, 0.9375, 0.5352, 0.02344, 0.707, 0.9336, 0.7188, 0.02734, 0.5352, 0.02344, 0.5, 0.9258, 0.707, 0.9336, -0.1446, 0.000201, 0.5, 0.9258, 0.5352, 0.02344, -0.1446, 0.000201, -0.2944, 0.8705, 0.5, 0.9258, -0.3164, 0.1094, -0.1602, -0.6602, -0.4336, -0.5039, -0.3164, 0.1094, 0.2604, 0.1615, -0.1602, -0.6602, -0.2891, 0.8438, 0.2604, 0.1615, -0.3164, 0.1094, -0.2891, 0.8438, 0.2708, 0.7656, 0.2604, 0.1615, 0.2812, 0.9115, 0.2708, 0.7656, -0.2891, 0.8438, 0.2812, 0.9115, 0.2812, 0.9115, 0.2708, 0.7656, 0.4844, 0.7708, 0.2812, 0.9115, 0.4844, 0.8906, 0.4844, 0.7708, 0.2812, 0.9115, 0.2812, 0.9115, 0.2708, 0.7656, 0.2812, 0.9115, 0.4844, 0.7708, 0.6979, 0.1823, 0.4844, 0.1719, 0.4844, 0.7708, 0.6979, 0.8385, 0.6979, 0.1823, 0.4844, 0.7708, 0.6979, 0.8385, 0.4844, 0.7708, 0.4844, 0.8906, -0.2656, 1.438, -0.3164, 0.1094, 0.2604, 0.1615, 0.2604, 0.1615, 0.3906, 1.473, -0.2656, 1.438, 0.4844, 0.1719, 0.3906, 1.473, 0.2604, 0.1615, 0.2604, 0.1615, 0.2374, -0.7498, 0.4844, 0.1719, 0.0625, -0.75, 0.2374, -0.7498, 0.2604, 0.1615, 0.2604, 0.1615, -0.1602, -0.6602, 0.0625, -0.75, 0.2604, 0.1615, 0.0625, -0.75, -0.1602, -0.6602, 0.2604, 0.1615, 0.2374, -0.7498, 0.0625, -0.75, 0.4844, 0.1719, 0.2374, -0.7498, 0.2604, 0.1615, 0.09375, 0.8984, 0.5352, 0.02344, 0.5, 0.9258, 0.09375, 0.8984, -0.1446, 0.000201, 0.5352, 0.02344, -0.2944, 0.8705, -0.1446, 0.000201, 0.09375, 0.8984, 0.6979, 0.8385, 0.9902, 0.1929, 0.6979, 0.1823, 0.6979, 0.8385, 1.0, 1.508, 0.9902, 0.1929, 0.7188, 1.516, 1.0, 1.508, 0.6979, 0.8385])
me_namakero_mat_2.materials.append(mat_mat_2)
me_namakero_mat_2.use_remesh_preserve_volume = False
me_namakero_mat_2.use_remesh_preserve_attributes = False
me_namakero_mat_2.use_mirror_vertex_groups = False
me_namakero_mat_2.update()
me_namakero_mat_3 = bpy.data.meshes.new('namakero_mat_3')
me_namakero_mat_3.from_pydata([(1.434, 3.103, 0.6662), (1.038, 2.066, 1.108), (1.422, 2.162, 0.687), (0.9832, 2.917, 1.167), (1.392, 3.675, 0.6454), (0.897, 3.574, 1.021), (0.9206, 1.597, 0.9003), (-0.9206, 1.597, 0.9003), (-1.038, 2.066, 1.108), (-1.422, 2.162, 0.687), (0.0, 1.597, 1.071), (0.0, 1.959, 1.348), (-0.9832, 2.917, 1.167), (0.0, 2.816, 1.405), (-0.897, 3.574, 1.021), (0.0, 3.505, 1.238), (-0.3684, 4.337, 1.052), (-0.8169, 4.371, 0.9677), (-1.695, 0.0, -0.3503), (-1.534, 0.148, 0.0), (-1.695, 0.0, 0.3503), (-1.434, 3.103, 0.6662), (-1.392, 3.675, 0.6454), (1.695, 0.0, 0.3503), (1.534, 0.148, 0.0), (1.695, 0.0, -0.3503), (0.8169, 4.371, 0.9677), (0.7368, 5.169, 0.7063), (0.3684, 4.337, 1.052), (-2.055, 0.0, 0.5088), (-2.055, 0.0, -0.5088), (2.055, 0.0, -0.5088), (2.055, 0.0, 0.5088), (-0.7368, 5.169, 0.7063), (4.446, 4.893, 0.7751), (5.143, 4.463, 0.7059), (5.143, 4.86, 0.7059), (4.446, 3.982, 0.7936), (5.143, 4.069, 0.7243), (2.546, 0.0, 0.0), (2.549, 0.0, 0.467), (2.549, 0.0, -0.4744), (-4.446, 3.982, 0.7936), (-5.143, 4.463, 0.7059), (-5.143, 4.069, 0.7243), (-4.446, 4.893, 0.7751), (-5.143, 4.86, 0.7059), (-0.3537, 0.8791, -0.005324), (0.3537, 0.8791, -0.005324), (-2.546, 0.0, 0.0), (-2.549, 0.0, -0.4744), (-2.549, 0.0, 0.467), (0.9118, 0.9719, -0.4086), (0.6315, 1.443, -1.043), (1.175, 1.416, -0.8544), (0.0, 0.911, -0.5061), (-0.9118, 0.9719, -0.4086), (-0.6315, 1.443, -1.043), (-1.175, 1.416, -0.8544), (0.0, 1.475, -1.189)], [], [(0, 1, 2), (0, 3, 1), (3, 0, 4), (4, 5, 3), (6, 2, 1), (7, 8, 9), (10, 8, 7), (10, 11, 8), (6, 11, 10), (6, 1, 11), (11, 12, 8), (11, 13, 12), (1, 13, 11), (1, 3, 13), (13, 14, 12), (13, 15, 14), (3, 15, 13), (3, 5, 15), (14, 15, 16), (17, 14, 16), (18, 19, 20), (12, 9, 8), (12, 21, 9), (14, 21, 12), (14, 22, 21), (23, 24, 25), (26, 27, 28), (16, 15, 28), (29, 30, 18), (20, 29, 18), (31, 32, 23), (25, 31, 23), (27, 33, 16), (28, 27, 16), (15, 5, 26), (28, 15, 26), (16, 33, 17), (34, 35, 36), (37, 35, 34), (38, 35, 37), (32, 39, 40), (32, 31, 39), (41, 39, 31), (42, 43, 44), (42, 45, 43), (46, 43, 45), (47, 10, 7), (47, 48, 10), (6, 10, 48), (30, 49, 50), (30, 29, 49), (51, 49, 29), (52, 53, 54), (52, 55, 53), (48, 55, 52), (48, 47, 55), (56, 55, 47), (56, 57, 55), (58, 57, 56), (55, 59, 53), (55, 57, 59)])
me_namakero_mat_3.polygons.foreach_set('use_smooth', [True] * 61)
_k = set([(0, 2), (0, 4), (2, 6), (4, 5), (5, 26), (6, 48), (7, 9), (7, 47), (9, 21), (14, 17), (14, 22), (17, 33), (18, 19), (18, 30), (19, 20), (20, 29), (21, 22), (23, 24), (23, 32), (24, 25), (25, 31), (26, 27), (27, 33), (29, 51), (30, 50), (31, 41), (32, 40), (34, 36), (34, 37), (35, 36), (35, 38), (37, 38), (39, 40), (39, 41), (42, 44), (42, 45), (43, 44), (43, 46), (45, 46), (47, 56), (48, 52), (49, 50), (49, 51), (52, 54), (53, 54), (53, 59), (56, 58), (57, 58), (57, 59)])
me_namakero_mat_3.attributes.new('sharp_edge', 'BOOLEAN', 'EDGE').data.foreach_set('value', [ (min(e.vertices), max(e.vertices)) in _k for e in me_namakero_mat_3.edges])
_uv = me_namakero_mat_3.uv_layers.new(name='UVTex')
_uv.uv.foreach_set('vector', [1.106, 0.6657, 0.9293, 0.4003, 1.091, 0.4003, 1.106, 0.6657, 0.9127, 0.6255, 0.9293, 0.4003, 0.9127, 0.6255, 1.106, 0.6657, 1.088, 0.8537, 1.088, 0.8537, 0.8758, 0.8257, 0.9127, 0.6255, 0.8799, 0.2118, 1.091, 0.4003, 0.9293, 0.4003, 0.1039, 0.2118, 0.05452, 0.4003, -0.1076, 0.4003, 0.4919, 0.2118, 0.05452, 0.4003, 0.1039, 0.2118, 0.4919, 0.2118, 0.4919, 0.4003, 0.05452, 0.4003, 0.8799, 0.2118, 0.4919, 0.4003, 0.4919, 0.2118, 0.8799, 0.2118, 0.9293, 0.4003, 0.4919, 0.4003, 0.4919, 0.4003, 0.0711, 0.6255, 0.05452, 0.4003, 0.4919, 0.4003, 0.4919, 0.5888, 0.0711, 0.6255, 0.9293, 0.4003, 0.4919, 0.5888, 0.4919, 0.4003, 0.9293, 0.4003, 0.9127, 0.6255, 0.4919, 0.5888, 0.4919, 0.5888, 0.108, 0.8257, 0.0711, 0.6255, 0.4919, 0.5888, 0.4919, 0.7959, 0.108, 0.8257, 0.9127, 0.6255, 0.4919, 0.7959, 0.4919, 0.5888, 0.9127, 0.6255, 0.8758, 0.8257, 0.4919, 0.7959, 0.108, 0.8257, 0.4919, 0.7959, 0.3342, 1.07, 0.1423, 1.085, 0.108, 0.8257, 0.3342, 1.07, -0.07036, 1.03, -0.352, 0.466, -0.06483, -0.05082, 0.0711, 0.6255, -0.1076, 0.4003, 0.05452, 0.4003, 0.0711, 0.6255, -0.1217, 0.6657, -0.1076, 0.4003, 0.108, 0.8257, -0.1217, 0.6657, 0.0711, 0.6255, 0.108, 0.8257, -0.1037, 0.8537, -0.1217, 0.6657, -0.06483, -0.05082, -0.352, 0.466, -0.07036, 1.03, 0.8416, 1.085, 0.8073, 1.345, 0.6496, 1.07, 0.3342, 1.07, 0.4919, 0.7959, 0.6496, 1.07, 0.4999, -0.1766, 0.4999, 1.178, -0.07036, 1.03, -0.06483, -0.05082, 0.4999, -0.1766, -0.07036, 1.03, 0.4999, 1.178, 0.4999, -0.1766, -0.06483, -0.05082, -0.07036, 1.03, 0.4999, 1.178, -0.06483, -0.05082, 0.8073, 1.345, 0.1765, 1.345, 0.3342, 1.07, 0.6496, 1.07, 0.8073, 1.345, 0.3342, 1.07, 0.4919, 0.7959, 0.8758, 0.8257, 0.8416, 1.085, 0.6496, 1.07, 0.4919, 0.7959, 0.8416, 1.085, 0.3342, 1.07, 0.1765, 1.345, 0.1423, 1.085, -0.01103, 1.126, 1.029, 0.5, 1.029, 1.079, -0.01103, 1.126, -0.01103, -0.126, 1.029, 0.5, 1.029, -0.07868, 1.029, 0.5, -0.01103, -0.126, 0.4999, -0.1766, 1.147, 0.5006, 1.147, -0.2015, 0.4999, -0.1766, 0.4999, 1.178, 1.147, 0.5006, 1.147, 1.203, 1.147, 0.5006, 0.4999, 1.178, -0.01103, -0.126, 1.029, 0.5, 1.029, -0.07868, -0.01103, -0.126, -0.01103, 1.126, 1.029, 0.5, 1.029, 1.079, 1.029, 0.5, -0.01103, 1.126, 0.3382, -0.1628, 0.4919, 0.2118, 0.1039, 0.2118, 0.3382, -0.1628, 0.6456, -0.1628, 0.4919, 0.2118, 0.8799, 0.2118, 0.4919, 0.2118, 0.6456, -0.1628, 0.4999, 1.178, 1.147, 0.5006, 1.147, 1.203, 0.4999, 1.178, 0.4999, -0.1766, 1.147, 0.5006, 1.147, -0.2015, 1.147, 0.5006, 0.4999, -0.1766, 0.9502, 0.3051, 0.7799, 0.9178, 1.209, 0.6597, 0.9502, 0.3051, 0.5, 0.35, 0.7799, 0.9178, 0.6747, 0.007845, 0.5, 0.35, 0.9502, 0.3051, 0.6747, 0.007845, 0.3253, 0.007844, 0.5, 0.35, 0.0498, 0.3051, 0.5, 0.35, 0.3253, 0.007844, 0.0498, 0.3051, 0.2201, 0.9178, 0.5, 0.35, -0.2092, 0.6597, 0.2201, 0.9178, 0.0498, 0.3051, 0.5, 0.35, 0.5, 0.9943, 0.7799, 0.9178, 0.5, 0.35, 0.2201, 0.9178, 0.5, 0.9943])
me_namakero_mat_3.materials.append(mat_mat_3)
me_namakero_mat_3.use_remesh_preserve_volume = False
me_namakero_mat_3.use_remesh_preserve_attributes = False
me_namakero_mat_3.use_mirror_vertex_groups = False
me_namakero_mat_3.update()
me_namakero_mat_0 = bpy.data.meshes.new('namakero_mat_0')
me_namakero_mat_0.from_pydata([(4.45, 4.887, 0.1677), (5.143, 4.86, 0.7059), (5.252, 4.692, 0.3044), (4.446, 4.893, 0.7751), (3.423, 5.008, 0.06668), (3.531, 4.943, 0.7793), (0.0, 4.526, -0.7604), (0.924, 5.078, -0.02748), (0.7994, 4.504, -0.4918), (0.0, 5.169, -0.4285), (-0.7994, 4.504, -0.4918), (-0.924, 5.078, -0.02748), (3.434, 4.499, -0.1101), (2.48, 5.037, -0.02266), (2.515, 4.499, -0.2065), (3.423, 3.99, 0.05622), (2.48, 3.937, -0.03715), (3.331, 3.915, 0.7986), (2.438, 3.864, 0.7825), (3.331, 4.957, 0.7816), (2.438, 4.988, 0.7662), (4.45, 4.09, 0.1661), (4.446, 4.499, 0.07219), (4.446, 3.982, 0.7936), (3.531, 3.944, 0.7962), (0.9479, 5.163, 0.6483), (1.686, 5.066, -0.112), (1.554, 5.019, 0.6443), (1.17, 4.43, 0.8492), (1.554, 4.414, 0.8544), (5.143, 4.069, 0.7243), (5.252, 4.334, 0.3047), (-1.712, 0.2558, -0.4755), (-1.695, 0.0, -0.3503), (-2.055, 0.0, -0.5088), (-2.076, 0.4576, -0.4755), (1.712, 0.2558, -0.4755), (2.076, 0.4576, -0.4755), (2.055, 0.0, -0.5088), (1.695, 0.0, -0.3503), (-1.534, 0.148, 0.0), (-1.636, 0.7054, -0.5706), (-1.326, 0.4664, 0.0), (-1.585, 0.7813, -0.5991), (-1.242, 0.5685, 0.0), (-1.712, 0.2558, 0.4755), (-1.636, 0.7054, 0.5706), (-1.585, 0.7813, 0.5991), (1.534, 0.148, 0.0), (1.251, 1.185, 0.7811), (1.422, 2.162, 0.687), (0.9206, 1.597, 0.9003), (1.668, 1.624, 0.6847), (1.585, 0.7813, 0.5991), (2.004, 0.9763, 0.5706), (1.673, 2.257, 0.03172), (1.963, 1.876, 0.0), (2.351, 1.133, 0.0), (1.242, 0.5685, 0.0), (1.636, 0.7054, 0.5706), (1.326, 0.4664, 0.0), (1.585, 0.7813, -0.5991), (1.636, 0.7054, -0.5706), (1.712, 0.2558, 0.4755), (1.668, 1.624, -0.6847), (1.362, 1.211, -0.784), (2.004, 0.9763, -0.5706), (-1.668, 1.624, 0.6847), (-2.351, 1.133, 0.0), (-2.004, 0.9763, 0.5706), (-1.963, 1.876, 0.0), (-1.422, 2.162, 0.687), (-1.673, 2.257, 0.03172), (-1.668, 1.624, -0.6847), (-2.004, 0.9763, -0.5706), (-1.362, 1.211, -0.784), (-1.509, 3.172, 0.005591), (-1.434, 3.103, 0.6662), (-1.604, 2.715, 0.01866), (-1.251, 1.185, 0.7811), (-0.9206, 1.597, 0.9003), (1.742, 4.499, -0.3028), (1.686, 3.883, -0.1305), (-4.45, 4.09, 0.1661), (-5.143, 4.069, 0.7243), (-5.252, 4.334, 0.3047), (-4.446, 3.982, 0.7936), (-3.423, 3.99, 0.05622), (-3.531, 3.944, 0.7962), (-3.531, 4.943, 0.7793), (-3.331, 3.915, 0.7986), (-3.331, 4.957, 0.7816), (-4.446, 4.893, 0.7751), (-2.438, 4.988, 0.7662), (-2.438, 3.864, 0.7825), (-2.48, 3.937, -0.03715), (-3.434, 4.499, -0.1101), (-2.515, 4.499, -0.2065), (-3.423, 5.008, 0.06667), (-2.48, 5.037, -0.02266), (-1.554, 3.813, 0.6599), (-1.686, 3.883, -0.1305), (-1.742, 4.499, -0.3028), (-1.686, 5.066, -0.112), (-1.554, 5.019, 0.6443), (-4.45, 4.887, 0.1677), (-4.446, 4.499, 0.07219), (-5.143, 4.86, 0.7059), (-5.252, 4.692, 0.3044), (-0.9479, 5.163, 0.6483), (-1.554, 4.414, 0.8544), (-1.17, 4.43, 0.8492), (1.509, 3.172, 0.005591), (1.434, 3.103, 0.6662), (1.554, 3.813, 0.6599), (0.9735, 4.502, -0.4506), (1.363, 3.803, -0.2074), (-0.9735, 4.502, -0.4506), (-1.363, 3.803, -0.2074), (5.143, 4.463, 0.7059), (0.8691, 3.797, -0.7111), (0.4737, 3.805, -0.9789), (0.0, 3.797, -1.076), (-0.4737, 3.805, -0.9789), (-0.8691, 3.797, -0.7111), (-1.695, 0.0, 0.3503), (-2.055, 0.0, 0.5088), (-2.076, 0.4576, 0.4755), (-2.549, 0.0, 0.467), (-2.608, 0.4318, 0.2989), (-2.448, 0.6436, 0.0), (-2.549, 0.0, -0.4744), (-2.608, 0.4318, -0.2989), (-2.546, 0.0, 0.0), (1.695, 0.0, 0.3503), (2.055, 0.0, 0.5088), (2.076, 0.4576, 0.4755), (2.549, 0.0, 0.467), (2.608, 0.4318, 0.2989), (2.448, 0.6436, 0.0), (1.392, 3.675, 0.6454), (0.897, 3.574, 1.021), (0.8169, 4.371, 0.9677), (0.7368, 5.169, 0.7063), (0.0, 5.699, 0.2023), (-0.7368, 5.169, 0.7063), (-0.8169, 4.371, 0.9677), (-0.897, 3.574, 1.021), (-1.392, 3.675, 0.6454), (-5.143, 4.463, 0.7059), (0.9118, 0.9719, -0.4086), (1.175, 1.416, -0.8544), (0.8846, 0.7573, 0.0), (0.3537, 0.8791, -0.005324), (-0.9118, 0.9719, -0.4086), (-1.175, 1.416, -0.8544), (-0.8846, 0.7573, 0.0), (-0.3537, 0.8791, -0.005324), (2.608, 0.4318, -0.2989), (2.546, 0.0, 0.0), (2.549, 0.0, -0.4744)], [], [(0, 1, 2), (0, 3, 1), (3, 0, 4), (4, 5, 3), (6, 7, 8), (6, 9, 7), (10, 9, 6), (10, 11, 9), (12, 13, 4), (12, 14, 13), (15, 14, 12), (15, 16, 14), (17, 16, 15), (17, 18, 16), (19, 18, 17), (19, 20, 18), (4, 20, 19), (4, 13, 20), (21, 12, 22), (21, 15, 12), (23, 15, 21), (23, 24, 15), (3, 24, 23), (3, 5, 24), (0, 22, 12), (4, 0, 12), (25, 26, 7), (25, 27, 26), (28, 27, 25), (28, 29, 27), (5, 19, 17), (24, 5, 17), (19, 5, 4), (30, 23, 21), (31, 30, 21), (32, 33, 34), (35, 32, 34), (36, 37, 38), (39, 36, 38), (33, 32, 40), (41, 40, 32), (41, 42, 40), (43, 42, 41), (43, 44, 42), (42, 45, 40), (42, 46, 45), (44, 46, 42), (44, 47, 46), (36, 39, 48), (49, 50, 51), (49, 52, 50), (53, 52, 49), (53, 54, 52), (52, 55, 50), (52, 56, 55), (54, 56, 52), (54, 57, 56), (58, 59, 53), (58, 60, 59), (61, 60, 58), (61, 62, 60), (60, 63, 59), (60, 48, 63), (62, 48, 60), (62, 36, 48), (64, 61, 65), (64, 66, 61), (56, 66, 64), (56, 57, 66), (67, 68, 69), (67, 70, 68), (71, 70, 67), (71, 72, 70), (73, 68, 70), (73, 74, 68), (75, 74, 73), (75, 43, 74), (76, 71, 77), (76, 72, 71), (78, 72, 76), (79, 69, 47), (79, 67, 69), (80, 67, 79), (80, 71, 67), (15, 24, 17), (81, 16, 82), (81, 14, 16), (26, 14, 81), (26, 13, 14), (27, 13, 26), (27, 20, 13), (83, 84, 85), (83, 86, 84), (87, 86, 83), (87, 88, 86), (89, 90, 91), (89, 88, 90), (92, 88, 89), (92, 86, 88), (90, 93, 91), (90, 94, 93), (87, 94, 90), (87, 95, 94), (96, 95, 87), (96, 97, 95), (98, 97, 96), (98, 99, 97), (91, 99, 98), (91, 93, 99), (90, 88, 87), (95, 100, 94), (95, 101, 100), (97, 101, 95), (97, 102, 101), (99, 102, 97), (99, 103, 102), (93, 103, 99), (93, 104, 103), (105, 96, 106), (105, 98, 96), (92, 98, 105), (92, 89, 98), (87, 83, 106), (96, 87, 106), (107, 92, 105), (108, 107, 105), (104, 11, 103), (104, 109, 11), (110, 109, 104), (110, 111, 109), (98, 89, 91), (55, 112, 113), (50, 55, 113), (114, 82, 16), (18, 114, 16), (115, 82, 116), (115, 81, 82), (7, 81, 115), (7, 26, 81), (117, 103, 11), (117, 102, 103), (118, 102, 117), (118, 101, 102), (2, 119, 31), (31, 22, 2), (21, 22, 31), (0, 2, 22), (115, 8, 7), (115, 116, 8), (120, 8, 116), (120, 121, 8), (6, 8, 121), (121, 122, 6), (123, 6, 122), (123, 10, 6), (124, 10, 123), (124, 118, 10), (117, 10, 118), (117, 11, 10), (45, 125, 40), (45, 126, 125), (127, 126, 45), (127, 128, 126), (129, 128, 127), (127, 130, 129), (69, 130, 127), (69, 68, 130), (74, 130, 68), (74, 35, 130), (41, 35, 74), (41, 32, 35), (43, 41, 74), (46, 127, 45), (46, 69, 127), (47, 69, 46), (131, 35, 34), (131, 132, 35), (130, 35, 132), (132, 129, 130), (133, 129, 132), (134, 63, 48), (134, 135, 63), (136, 63, 135), (136, 59, 63), (54, 59, 136), (54, 53, 59), (137, 136, 135), (137, 138, 136), (139, 136, 138), (139, 54, 136), (57, 54, 139), (139, 66, 57), (37, 66, 139), (37, 62, 66), (36, 62, 37), (61, 66, 62), (112, 140, 113), (112, 116, 140), (114, 140, 116), (114, 28, 140), (29, 28, 114), (114, 18, 29), (20, 29, 18), (20, 27, 29), (116, 82, 114), (28, 141, 140), (28, 142, 141), (143, 142, 28), (28, 25, 143), (7, 143, 25), (7, 144, 143), (9, 144, 7), (9, 11, 144), (145, 144, 11), (145, 143, 144), (109, 145, 11), (109, 111, 145), (146, 145, 111), (111, 147, 146), (148, 147, 111), (111, 100, 148), (110, 100, 111), (110, 94, 100), (93, 94, 110), (110, 104, 93), (148, 76, 77), (148, 118, 76), (100, 118, 148), (100, 101, 118), (108, 85, 149), (108, 106, 85), (105, 106, 108), (83, 85, 106), (65, 150, 151), (65, 152, 150), (61, 152, 65), (61, 58, 152), (53, 152, 58), (53, 49, 152), (153, 152, 49), (153, 150, 152), (49, 51, 153), (154, 75, 155), (154, 156, 75), (157, 156, 154), (157, 79, 156), (80, 79, 157), (47, 156, 79), (47, 44, 156), (43, 156, 44), (43, 75, 156), (158, 138, 159), (158, 139, 138), (37, 139, 158), (158, 160, 37), (38, 37, 160)])
me_namakero_mat_0.polygons.foreach_set('use_smooth', [True] * 256)
_k = set([(1, 2), (1, 3), (2, 119), (3, 23), (23, 30), (30, 31), (31, 119), (33, 34), (33, 40), (34, 131), (38, 39), (38, 160), (39, 48), (40, 125), (48, 134), (50, 51), (50, 113), (51, 153), (55, 56), (55, 112), (56, 64), (64, 65), (65, 151), (70, 72), (70, 73), (71, 77), (71, 80), (72, 78), (73, 75), (75, 155), (76, 78), (76, 118), (77, 148), (80, 157), (84, 85), (84, 86), (85, 149), (86, 92), (92, 107), (107, 108), (108, 149), (112, 116), (113, 140), (116, 120), (118, 124), (120, 121), (121, 122), (122, 123), (123, 124), (125, 126), (126, 128), (128, 129), (129, 133), (131, 132), (132, 133), (134, 135), (135, 137), (137, 138), (138, 159), (140, 141), (141, 142), (142, 143), (143, 145), (145, 146), (146, 147), (147, 148), (150, 151), (150, 153), (154, 155), (154, 157), (158, 159), (158, 160)])
me_namakero_mat_0.attributes.new('sharp_edge', 'BOOLEAN', 'EDGE').data.foreach_set('value', [ (min(e.vertices), max(e.vertices)) in _k for e in me_namakero_mat_0.edges])
_uv = me_namakero_mat_0.uv_layers.new(name='UVTex')
_uv.uv.foreach_set('vector', [0.8746, 0.5719, 0.9329, 0.5689, 0.942, 0.5492, 0.8746, 0.5719, 0.8742, 0.5727, 0.9329, 0.5689, 0.8742, 0.5727, 0.8746, 0.5719, 0.7881, 0.5861, 0.7881, 0.5861, 0.7972, 0.5786, 0.8742, 0.5727, 0.5, 0.5297, 0.5778, 0.5944, 0.5673, 0.5272, 0.5, 0.5297, 0.5, 0.605, 0.5778, 0.5944, 0.4327, 0.5272, 0.5, 0.605, 0.5, 0.5297, 0.4327, 0.5272, 0.4222, 0.5944, 0.5, 0.605, 0.789, 0.5265, 0.7087, 0.5895, 0.7881, 0.5861, 0.789, 0.5265, 0.7117, 0.5265, 0.7087, 0.5895, 0.7881, 0.467, 0.7117, 0.5265, 0.789, 0.5265, 0.7881, 0.467, 0.7087, 0.4608, 0.7117, 0.5265, 0.7804, 0.4582, 0.7087, 0.4608, 0.7881, 0.467, 0.7804, 0.4582, 0.7052, 0.4523, 0.7087, 0.4608, 0.7804, 0.5801, 0.7052, 0.4523, 0.7804, 0.4582, 0.7804, 0.5801, 0.7052, 0.5838, 0.7052, 0.4523, 0.7881, 0.5861, 0.7052, 0.5838, 0.7804, 0.5801, 0.7881, 0.5861, 0.7087, 0.5895, 0.7052, 0.5838, 0.8746, 0.4787, 0.789, 0.5265, 0.8742, 0.5265, 0.8746, 0.4787, 0.7881, 0.467, 0.789, 0.5265, 0.8742, 0.466, 0.7881, 0.467, 0.8746, 0.4787, 0.8742, 0.466, 0.7972, 0.4616, 0.7881, 0.467, 0.8742, 0.5727, 0.7972, 0.4616, 0.8742, 0.466, 0.8742, 0.5727, 0.7972, 0.5786, 0.7972, 0.4616, 0.8746, 0.5719, 0.8742, 0.5265, 0.789, 0.5265, 0.7881, 0.5861, 0.8746, 0.5719, 0.789, 0.5265, 0.5798, 0.6043, 0.6419, 0.5929, 0.5778, 0.5944, 0.5798, 0.6043, 0.6308, 0.5875, 0.6419, 0.5929, 0.5985, 0.5185, 0.6308, 0.5875, 0.5798, 0.6043, 0.5985, 0.5185, 0.6308, 0.5166, 0.6308, 0.5875, 0.7972, 0.5786, 0.7804, 0.5801, 0.7804, 0.4582, 0.7972, 0.4616, 0.7972, 0.5786, 0.7804, 0.4582, 0.7804, 0.5801, 0.7972, 0.5786, 0.7881, 0.5861, 0.9329, 0.4762, 0.8742, 0.466, 0.8746, 0.4787, 0.942, 0.5072, 0.9329, 0.4762, 0.8746, 0.4787, 0.3559, 0.02994, 0.3573, 0.0, 0.327, 0.0, 0.3253, 0.05355, 0.3559, 0.02994, 0.327, 0.0, 0.6441, 0.02994, 0.6747, 0.05355, 0.673, 0.0, 0.6427, 0.0, 0.6441, 0.02994, 0.673, 0.0, 0.3573, 0.0, 0.3559, 0.02994, 0.3709, 0.01732, 0.3623, 0.08256, 0.3709, 0.01732, 0.3559, 0.02994, 0.3623, 0.08256, 0.3884, 0.05459, 0.3709, 0.01732, 0.3666, 0.09144, 0.3884, 0.05459, 0.3623, 0.08256, 0.3666, 0.09144, 0.3954, 0.06654, 0.3884, 0.05459, 0.3884, 0.05459, 0.3559, 0.02994, 0.3709, 0.01732, 0.3884, 0.05459, 0.3623, 0.08256, 0.3559, 0.02994, 0.3954, 0.06654, 0.3623, 0.08256, 0.3884, 0.05459, 0.3954, 0.06654, 0.3666, 0.09144, 0.3623, 0.08256, 0.6441, 0.02994, 0.6427, 0.0, 0.6291, 0.01732, 0.6053, 0.1387, 0.6197, 0.253, 0.5775, 0.1869, 0.6053, 0.1387, 0.6404, 0.1901, 0.6197, 0.253, 0.6334, 0.09144, 0.6404, 0.1901, 0.6053, 0.1387, 0.6334, 0.09144, 0.6687, 0.1143, 0.6404, 0.1901, 0.6404, 0.1901, 0.6408, 0.2642, 0.6197, 0.253, 0.6404, 0.1901, 0.6652, 0.2195, 0.6408, 0.2642, 0.6687, 0.1143, 0.6652, 0.2195, 0.6404, 0.1901, 0.6687, 0.1143, 0.6978, 0.1326, 0.6652, 0.2195, 0.6046, 0.06654, 0.6377, 0.08256, 0.6334, 0.09144, 0.6046, 0.06654, 0.6116, 0.05459, 0.6377, 0.08256, 0.6334, 0.09144, 0.6116, 0.05459, 0.6046, 0.06654, 0.6334, 0.09144, 0.6377, 0.08256, 0.6116, 0.05459, 0.6116, 0.05459, 0.6441, 0.02994, 0.6377, 0.08256, 0.6116, 0.05459, 0.6291, 0.01732, 0.6441, 0.02994, 0.6377, 0.08256, 0.6291, 0.01732, 0.6116, 0.05459, 0.6377, 0.08256, 0.6441, 0.02994, 0.6291, 0.01732, 0.6404, 0.1901, 0.6334, 0.09144, 0.6146, 0.1418, 0.6404, 0.1901, 0.6687, 0.1143, 0.6334, 0.09144, 0.6652, 0.2195, 0.6687, 0.1143, 0.6404, 0.1901, 0.6652, 0.2195, 0.6978, 0.1326, 0.6687, 0.1143, 0.3596, 0.1901, 0.3022, 0.1326, 0.3313, 0.1143, 0.3596, 0.1901, 0.3348, 0.2195, 0.3022, 0.1326, 0.3803, 0.253, 0.3348, 0.2195, 0.3596, 0.1901, 0.3803, 0.253, 0.3592, 0.2642, 0.3348, 0.2195, 0.3596, 0.1901, 0.3022, 0.1326, 0.3348, 0.2195, 0.3596, 0.1901, 0.3313, 0.1143, 0.3022, 0.1326, 0.3854, 0.1418, 0.3313, 0.1143, 0.3596, 0.1901, 0.3854, 0.1418, 0.3666, 0.09144, 0.3313, 0.1143, 0.373, 0.3713, 0.3803, 0.253, 0.3793, 0.3632, 0.373, 0.3713, 0.3592, 0.2642, 0.3803, 0.253, 0.365, 0.3177, 0.3592, 0.2642, 0.373, 0.3713, 0.3947, 0.1387, 0.3313, 0.1143, 0.3666, 0.09144, 0.3947, 0.1387, 0.3596, 0.1901, 0.3313, 0.1143, 0.4225, 0.1869, 0.3596, 0.1901, 0.3947, 0.1387, 0.4225, 0.1869, 0.3803, 0.253, 0.3596, 0.1901, 0.7881, 0.467, 0.7972, 0.4616, 0.7804, 0.4582, 0.6466, 0.5265, 0.7087, 0.4608, 0.6419, 0.4545, 0.6466, 0.5265, 0.7117, 0.5265, 0.7087, 0.4608, 0.6419, 0.5929, 0.7117, 0.5265, 0.6466, 0.5265, 0.6419, 0.5929, 0.7087, 0.5895, 0.7117, 0.5265, 0.6308, 0.5875, 0.7087, 0.5895, 0.6419, 0.5929, 0.6308, 0.5875, 0.7052, 0.5838, 0.7087, 0.5895, 0.1254, 0.4787, 0.06709, 0.4762, 0.05798, 0.5072, 0.1254, 0.4787, 0.1258, 0.466, 0.06709, 0.4762, 0.2119, 0.467, 0.1258, 0.466, 0.1254, 0.4787, 0.2119, 0.467, 0.2028, 0.4616, 0.1258, 0.466, 0.2028, 0.5786, 0.2196, 0.4582, 0.2196, 0.5801, 0.2028, 0.5786, 0.2028, 0.4616, 0.2196, 0.4582, 0.1258, 0.5727, 0.2028, 0.4616, 0.2028, 0.5786, 0.1258, 0.5727, 0.1258, 0.466, 0.2028, 0.4616, 0.2196, 0.4582, 0.2948, 0.5838, 0.2196, 0.5801, 0.2196, 0.4582, 0.2948, 0.4523, 0.2948, 0.5838, 0.2119, 0.467, 0.2948, 0.4523, 0.2196, 0.4582, 0.2119, 0.467, 0.2913, 0.4608, 0.2948, 0.4523, 0.211, 0.5265, 0.2913, 0.4608, 0.2119, 0.467, 0.211, 0.5265, 0.2883, 0.5265, 0.2913, 0.4608, 0.2119, 0.5861, 0.2883, 0.5265, 0.211, 0.5265, 0.2119, 0.5861, 0.2913, 0.5895, 0.2883, 0.5265, 0.2196, 0.5801, 0.2913, 0.5895, 0.2119, 0.5861, 0.2196, 0.5801, 0.2948, 0.5838, 0.2913, 0.5895, 0.2196, 0.4582, 0.2028, 0.4616, 0.2119, 0.467, 0.2913, 0.4608, 0.3692, 0.4463, 0.2948, 0.4523, 0.2913, 0.4608, 0.3581, 0.4545, 0.3692, 0.4463, 0.2883, 0.5265, 0.3581, 0.4545, 0.2913, 0.4608, 0.2883, 0.5265, 0.3534, 0.5265, 0.3581, 0.4545, 0.2913, 0.5895, 0.3534, 0.5265, 0.2883, 0.5265, 0.2913, 0.5895, 0.3581, 0.5929, 0.3534, 0.5265, 0.2948, 0.5838, 0.3581, 0.5929, 0.2913, 0.5895, 0.2948, 0.5838, 0.3692, 0.5875, 0.3581, 0.5929, 0.1254, 0.5719, 0.211, 0.5265, 0.1258, 0.5265, 0.1254, 0.5719, 0.2119, 0.5861, 0.211, 0.5265, 0.1258, 0.5727, 0.2119, 0.5861, 0.1254, 0.5719, 0.1258, 0.5727, 0.2028, 0.5786, 0.2119, 0.5861, 0.2119, 0.467, 0.1254, 0.4787, 0.1258, 0.5265, 0.211, 0.5265, 0.2119, 0.467, 0.1258, 0.5265, 0.06709, 0.5689, 0.1258, 0.5727, 0.1254, 0.5719, 0.05798, 0.5492, 0.06709, 0.5689, 0.1254, 0.5719, 0.3692, 0.5875, 0.4222, 0.5944, 0.3581, 0.5929, 0.3692, 0.5875, 0.4202, 0.6043, 0.4222, 0.5944, 0.3692, 0.5166, 0.4202, 0.6043, 0.3692, 0.5875, 0.3692, 0.5166, 0.4015, 0.5185, 0.4202, 0.6043, 0.2119, 0.5861, 0.2028, 0.5786, 0.2196, 0.5801, 0.6408, 0.2642, 0.627, 0.3713, 0.6207, 0.3632, 0.6197, 0.253, 0.6408, 0.2642, 0.6207, 0.3632, 0.6308, 0.4463, 0.6419, 0.4545, 0.7087, 0.4608, 0.7052, 0.4523, 0.6308, 0.4463, 0.7087, 0.4608, 0.5819, 0.5269, 0.6419, 0.4545, 0.6147, 0.4451, 0.5819, 0.5269, 0.6466, 0.5265, 0.6419, 0.4545, 0.5778, 0.5944, 0.6466, 0.5265, 0.5819, 0.5269, 0.5778, 0.5944, 0.6419, 0.5929, 0.6466, 0.5265, 0.4181, 0.5269, 0.3581, 0.5929, 0.4222, 0.5944, 0.4181, 0.5269, 0.3534, 0.5265, 0.3581, 0.5929, 0.3853, 0.4451, 0.3534, 0.5265, 0.4181, 0.5269, 0.3853, 0.4451, 0.3581, 0.4545, 0.3534, 0.5265, 0.942, 0.5072, 0.942, 0.5492, 0.9329, 0.5223, 0.942, 0.5072, 0.8742, 0.5265, 0.942, 0.5492, 0.8746, 0.4787, 0.8742, 0.5265, 0.942, 0.5072, 0.8746, 0.5719, 0.942, 0.5492, 0.8742, 0.5265, 0.5819, 0.5269, 0.5673, 0.5272, 0.5778, 0.5944, 0.5819, 0.5269, 0.6147, 0.4451, 0.5673, 0.5272, 0.5732, 0.4444, 0.5673, 0.5272, 0.6147, 0.4451, 0.5732, 0.4444, 0.5399, 0.4454, 0.5673, 0.5272, 0.5, 0.5297, 0.5673, 0.5272, 0.5399, 0.4454, 0.5399, 0.4454, 0.5, 0.4444, 0.5, 0.5297, 0.4601, 0.4454, 0.5, 0.5297, 0.5, 0.4444, 0.4601, 0.4454, 0.4327, 0.5272, 0.5, 0.5297, 0.4268, 0.4444, 0.4327, 0.5272, 0.4601, 0.4454, 0.4268, 0.4444, 0.3853, 0.4451, 0.4327, 0.5272, 0.4181, 0.5269, 0.4327, 0.5272, 0.3853, 0.4451, 0.4181, 0.5269, 0.4222, 0.5944, 0.4327, 0.5272, 0.3559, 0.02994, 0.3573, 0.0, 0.3709, 0.01732, 0.3559, 0.02994, 0.327, 0.0, 0.3573, 0.0, 0.3253, 0.05355, 0.327, 0.0, 0.3559, 0.02994, 0.3253, 0.05355, 0.2854, 0.0, 0.327, 0.0, 0.2805, 0.05053, 0.2854, 0.0, 0.3253, 0.05355, 0.3253, 0.05355, 0.2939, 0.07533, 0.2805, 0.05053, 0.3313, 0.1143, 0.2939, 0.07533, 0.3253, 0.05355, 0.3313, 0.1143, 0.3022, 0.1326, 0.2939, 0.07533, 0.3313, 0.1143, 0.2939, 0.07533, 0.3022, 0.1326, 0.3313, 0.1143, 0.3253, 0.05355, 0.2939, 0.07533, 0.3623, 0.08256, 0.3253, 0.05355, 0.3313, 0.1143, 0.3623, 0.08256, 0.3559, 0.02994, 0.3253, 0.05355, 0.3666, 0.09144, 0.3623, 0.08256, 0.3313, 0.1143, 0.3623, 0.08256, 0.3253, 0.05355, 0.3559, 0.02994, 0.3623, 0.08256, 0.3313, 0.1143, 0.3253, 0.05355, 0.3666, 0.09144, 0.3313, 0.1143, 0.3623, 0.08256, 0.2854, 0.0, 0.3253, 0.05355, 0.327, 0.0, 0.2854, 0.0, 0.2805, 0.05053, 0.3253, 0.05355, 0.2939, 0.07533, 0.3253, 0.05355, 0.2805, 0.05053, 0.2805, 0.05053, 0.2805, 0.05053, 0.2939, 0.07533, 0.2857, 0.0, 0.2805, 0.05053, 0.2805, 0.05053, 0.6427, 0.0, 0.6441, 0.02994, 0.6291, 0.01732, 0.6427, 0.0, 0.673, 0.0, 0.6441, 0.02994, 0.6747, 0.05355, 0.6441, 0.02994, 0.673, 0.0, 0.6747, 0.05355, 0.6377, 0.08256, 0.6441, 0.02994, 0.6687, 0.1143, 0.6377, 0.08256, 0.6747, 0.05355, 0.6687, 0.1143, 0.6334, 0.09144, 0.6377, 0.08256, 0.7146, 0.0, 0.6747, 0.05355, 0.673, 0.0, 0.7146, 0.0, 0.7195, 0.05053, 0.6747, 0.05355, 0.7061, 0.07533, 0.6747, 0.05355, 0.7195, 0.05053, 0.7061, 0.07533, 0.6687, 0.1143, 0.6747, 0.05355, 0.6978, 0.1326, 0.6687, 0.1143, 0.7061, 0.07533, 0.7061, 0.07533, 0.6687, 0.1143, 0.6978, 0.1326, 0.6747, 0.05355, 0.6687, 0.1143, 0.7061, 0.07533, 0.6747, 0.05355, 0.6377, 0.08256, 0.6687, 0.1143, 0.6441, 0.02994, 0.6377, 0.08256, 0.6747, 0.05355, 0.6334, 0.09144, 0.6687, 0.1143, 0.6377, 0.08256, 0.627, 0.3713, 0.6171, 0.4301, 0.6207, 0.3632, 0.627, 0.3713, 0.6147, 0.4451, 0.6171, 0.4301, 0.6308, 0.4463, 0.6171, 0.4301, 0.6147, 0.4451, 0.6308, 0.4463, 0.5985, 0.5185, 0.6171, 0.4301, 0.6308, 0.5166, 0.5985, 0.5185, 0.6308, 0.4463, 0.6308, 0.4463, 0.7052, 0.4523, 0.6308, 0.5166, 0.7052, 0.5838, 0.6308, 0.5166, 0.7052, 0.4523, 0.7052, 0.5838, 0.6308, 0.5875, 0.6308, 0.5166, 0.6147, 0.4451, 0.6419, 0.4545, 0.6308, 0.4463, 0.5985, 0.5185, 0.5755, 0.4183, 0.6171, 0.4301, 0.5985, 0.5185, 0.5688, 0.5116, 0.5755, 0.4183, 0.562, 0.605, 0.5688, 0.5116, 0.5985, 0.5185, 0.5985, 0.5185, 0.5798, 0.6043, 0.562, 0.605, 0.5778, 0.5944, 0.562, 0.605, 0.5798, 0.6043, 0.5778, 0.5944, 0.5, 0.667, 0.562, 0.605, 0.5, 0.605, 0.5, 0.667, 0.5778, 0.5944, 0.5, 0.605, 0.4222, 0.5944, 0.5, 0.667, 0.438, 0.605, 0.5, 0.667, 0.4222, 0.5944, 0.438, 0.605, 0.562, 0.605, 0.5, 0.667, 0.4202, 0.6043, 0.438, 0.605, 0.4222, 0.5944, 0.4202, 0.6043, 0.4015, 0.5185, 0.438, 0.605, 0.4312, 0.5116, 0.438, 0.605, 0.4015, 0.5185, 0.4015, 0.5185, 0.4245, 0.4183, 0.4312, 0.5116, 0.3829, 0.4301, 0.4245, 0.4183, 0.4015, 0.5185, 0.4015, 0.5185, 0.3692, 0.4463, 0.3829, 0.4301, 0.3692, 0.5166, 0.3692, 0.4463, 0.4015, 0.5185, 0.3692, 0.5166, 0.2948, 0.4523, 0.3692, 0.4463, 0.2948, 0.5838, 0.2948, 0.4523, 0.3692, 0.5166, 0.3692, 0.5166, 0.3692, 0.5875, 0.2948, 0.5838, 0.3829, 0.4301, 0.373, 0.3713, 0.3793, 0.3632, 0.3829, 0.4301, 0.3853, 0.4451, 0.373, 0.3713, 0.3692, 0.4463, 0.3853, 0.4451, 0.3829, 0.4301, 0.3692, 0.4463, 0.3581, 0.4545, 0.3853, 0.4451, 0.05798, 0.5492, 0.05798, 0.5072, 0.06709, 0.5223, 0.05798, 0.5492, 0.1258, 0.5265, 0.05798, 0.5072, 0.1254, 0.5719, 0.1258, 0.5265, 0.05798, 0.5492, 0.1254, 0.4787, 0.05798, 0.5072, 0.1258, 0.5265, 0.6146, 0.1418, 0.5767, 0.1138, 0.5989, 0.1657, 0.6146, 0.1418, 0.5745, 0.08863, 0.5767, 0.1138, 0.6334, 0.09144, 0.5745, 0.08863, 0.6146, 0.1418, 0.6334, 0.09144, 0.6046, 0.06654, 0.5745, 0.08863, 0.6334, 0.09144, 0.5745, 0.08863, 0.6046, 0.06654, 0.6334, 0.09144, 0.6053, 0.1387, 0.5745, 0.08863, 0.5298, 0.1029, 0.5745, 0.08863, 0.6053, 0.1387, 0.5298, 0.1029, 0.5767, 0.1138, 0.5745, 0.08863, 0.6053, 0.1387, 0.5775, 0.1869, 0.5298, 0.1029, 0.4233, 0.1138, 0.3854, 0.1418, 0.4011, 0.1657, 0.4233, 0.1138, 0.4255, 0.08863, 0.3854, 0.1418, 0.4702, 0.1029, 0.4255, 0.08863, 0.4233, 0.1138, 0.4702, 0.1029, 0.3947, 0.1387, 0.4255, 0.08863, 0.4225, 0.1869, 0.3947, 0.1387, 0.4702, 0.1029, 0.3666, 0.09144, 0.4255, 0.08863, 0.3947, 0.1387, 0.3666, 0.09144, 0.3954, 0.06654, 0.4255, 0.08863, 0.3666, 0.09144, 0.4255, 0.08863, 0.3954, 0.06654, 0.3666, 0.09144, 0.3854, 0.1418, 0.4255, 0.08863, 0.7195, 0.05053, 0.7195, 0.05053, 0.7143, 0.0, 0.7195, 0.05053, 0.7061, 0.07533, 0.7195, 0.05053, 0.6747, 0.05355, 0.7061, 0.07533, 0.7195, 0.05053, 0.7195, 0.05053, 0.7146, 0.0, 0.6747, 0.05355, 0.673, 0.0, 0.6747, 0.05355, 0.7146, 0.0])
me_namakero_mat_0.materials.append(mat_mat_0)
me_namakero_mat_0.use_remesh_preserve_volume = False
me_namakero_mat_0.use_remesh_preserve_attributes = False
me_namakero_mat_0.use_mirror_vertex_groups = False
me_namakero_mat_0.update()

# ---- objects
ob_lamp_002 = bpy.data.objects.new('Lamp.002', light_lamp)
ob_lamp_001 = bpy.data.objects.new('Lamp.001', light_lamp)
ob_camera_001 = bpy.data.objects.new('Camera.001', cam_camera_001)
ob_namakero_mat_1 = bpy.data.objects.new('namakero_mat_1', me_namakero_mat_1)
ob_namakero_mat_8 = bpy.data.objects.new('namakero_mat_8', me_namakero_mat_8)
ob_namakero_mat_9 = bpy.data.objects.new('namakero_mat_9', me_namakero_mat_9)
ob_namakero_mat_6 = bpy.data.objects.new('namakero_mat_6', me_namakero_mat_6)
ob_namakero_mat_7 = bpy.data.objects.new('namakero_mat_7', me_namakero_mat_7)
ob_namakero_mat_4 = bpy.data.objects.new('namakero_mat_4', me_namakero_mat_4)
ob_namakero_mat_5 = bpy.data.objects.new('namakero_mat_5', me_namakero_mat_5)
ob_namakero_mat_2 = bpy.data.objects.new('namakero_mat_2', me_namakero_mat_2)
ob_namakero_mat_3 = bpy.data.objects.new('namakero_mat_3', me_namakero_mat_3)
ob_namakero_mat_0 = bpy.data.objects.new('namakero_mat_0', me_namakero_mat_0)

# ---- transforms, parenting, visibility, modifiers, constraints
ob_lamp_002.location = (1.9, 2.849, 11.4)
ob_lamp_002.lock_rotations_4d = False
ob_lamp_002.empty_display_type = 'ARROWS'
ob_lamp_002.lineart.crease_threshold = 0.0
ob_lamp_001.location = (-1.9, 2.849, 11.4)
ob_lamp_001.lock_rotations_4d = False
ob_lamp_001.empty_display_type = 'ARROWS'
ob_lamp_001.lineart.crease_threshold = 0.0
ob_camera_001.location = (0.0, 2.849, 11.4)
ob_camera_001.lock_rotations_4d = False
ob_camera_001.empty_display_type = 'ARROWS'
ob_camera_001.lineart.crease_threshold = 0.0
ob_namakero_mat_1.location = (0.0, 0.0, 0.0)
ob_namakero_mat_1.lock_rotations_4d = False
ob_namakero_mat_1.empty_display_type = 'ARROWS'
ob_namakero_mat_1.lineart.crease_threshold = 0.0
ob_namakero_mat_8.location = (0.0, 0.0, 0.0)
ob_namakero_mat_8.lock_rotations_4d = False
ob_namakero_mat_8.empty_display_type = 'ARROWS'
ob_namakero_mat_8.lineart.crease_threshold = 0.0
ob_namakero_mat_9.location = (0.0, 0.0, 0.0)
ob_namakero_mat_9.lock_rotations_4d = False
ob_namakero_mat_9.empty_display_type = 'ARROWS'
ob_namakero_mat_9.lineart.crease_threshold = 0.0
ob_namakero_mat_6.location = (0.0, 0.0, 0.0)
ob_namakero_mat_6.lock_rotations_4d = False
ob_namakero_mat_6.empty_display_type = 'ARROWS'
ob_namakero_mat_6.lineart.crease_threshold = 0.0
ob_namakero_mat_7.location = (0.0, 0.0, 0.0)
ob_namakero_mat_7.lock_rotations_4d = False
ob_namakero_mat_7.empty_display_type = 'ARROWS'
ob_namakero_mat_7.lineart.crease_threshold = 0.0
ob_namakero_mat_4.location = (0.0, 0.0, 0.0)
ob_namakero_mat_4.lock_rotations_4d = False
ob_namakero_mat_4.empty_display_type = 'ARROWS'
ob_namakero_mat_4.lineart.crease_threshold = 0.0
ob_namakero_mat_5.location = (0.0, 0.0, 0.0)
ob_namakero_mat_5.lock_rotations_4d = False
ob_namakero_mat_5.empty_display_type = 'ARROWS'
ob_namakero_mat_5.lineart.crease_threshold = 0.0
ob_namakero_mat_2.location = (0.0, 0.0, 0.0)
ob_namakero_mat_2.lock_rotations_4d = False
ob_namakero_mat_2.empty_display_type = 'ARROWS'
ob_namakero_mat_2.lineart.crease_threshold = 0.0
ob_namakero_mat_3.location = (0.0, 0.0, 0.0)
ob_namakero_mat_3.lock_rotations_4d = False
ob_namakero_mat_3.empty_display_type = 'ARROWS'
ob_namakero_mat_3.lineart.crease_threshold = 0.0
ob_namakero_mat_0.location = (0.0, 0.0, 0.0)
ob_namakero_mat_0.lock_rotations_4d = False
ob_namakero_mat_0.empty_display_type = 'ARROWS'
ob_namakero_mat_0.lineart.crease_threshold = 0.0

# ---- collection membership
col_collection_1.objects.link(ob_lamp_002)
col_collection_1.objects.link(ob_lamp_001)
col_collection_1.objects.link(ob_camera_001)
col_collection_1.objects.link(ob_namakero_mat_1)
col_collection_1.objects.link(ob_namakero_mat_8)
col_collection_1.objects.link(ob_namakero_mat_9)
col_collection_1.objects.link(ob_namakero_mat_6)
col_collection_1.objects.link(ob_namakero_mat_7)
col_collection_1.objects.link(ob_namakero_mat_4)
col_collection_1.objects.link(ob_namakero_mat_5)
col_collection_1.objects.link(ob_namakero_mat_2)
col_collection_1.objects.link(ob_namakero_mat_3)
col_collection_1.objects.link(ob_namakero_mat_0)

# ---- scene / render settings (as saved in the file)
scene.camera = ob_camera_001
scene.frame_start = 1; scene.frame_end = 250; scene.frame_set(1)
scene.render.engine = 'BLENDER_EEVEE_NEXT'
scene.render.image_settings.file_format = 'TARGA'
scene.render.image_settings.color_mode = 'RGB'
scene.render.image_settings.compression = 90
scene.render.resolution_x = 320
scene.render.resolution_y = 256
scene.render.fps = 25
scene.render.dither_intensity = 0.0
scene.render.film_transparent = True
scene.render.use_compositing = False
scene.render.use_sequencer = False
scene.render.use_file_extension = False
scene.render.bake_margin = 2
scene.render.bake_bias = 0.0
scene.render.use_stamp_time = False
scene.render.use_stamp_date = False
scene.render.use_stamp_frame = False
scene.render.use_stamp_camera = False
scene.render.use_stamp_scene = False
scene.render.use_stamp_filename = False
scene.render.use_stamp_render_time = False
scene.render.stamp_font_size = 0
scene.render.stamp_foreground = (0.0, 0.0, 0.0, 0.0)
scene.render.stamp_background = (0.0, 0.0, 0.0, 0.0)
scene.cycles.use_denoising = False
scene.cycles.samples = 10
scene.cycles.sampling_pattern = 'TABULATED_SOBOL'
scene.cycles.light_sampling_threshold = 0.0
scene.cycles.use_adaptive_sampling = False
scene.cycles.use_light_tree = False
scene.cycles.blur_glossy = 0.0
scene.cycles.volume_bounces = 1
scene.cycles.pixel_filter_type = 'GAUSSIAN'
scene.cycles.sample_clamp_indirect = 0.0
scene.view_settings.view_transform = 'Raw'
bpy.context.view_layer.update()

